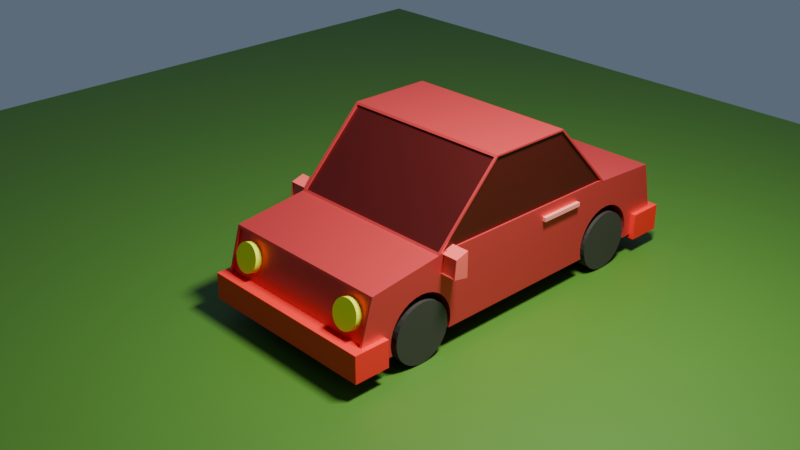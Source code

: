 # Source: car.blend  (saved by Blender 4.4.32; exported with 4.5.12 LTS)
import bpy
from mathutils import Matrix  # noqa: F401  (used for matrix-valued properties, if any)

bpy.ops.wm.read_factory_settings(use_empty=True)
scene = bpy.context.scene
scene.name = 'Scene'

# ---- collections
col_collection = bpy.data.collections.new('Collection'); scene.collection.children.link(col_collection)

# ---- materials (node trees are filled in below, after node groups)
mat_material_001 = bpy.data.materials.new('Material.001')
mat_material_009 = bpy.data.materials.new('Material.009')
mat_material_003 = bpy.data.materials.new('Material.003')
mat_material_005 = bpy.data.materials.new('Material.005')
mat_material_004 = bpy.data.materials.new('Material.004')
mat_material_007 = bpy.data.materials.new('Material.007')
mat_material_006 = bpy.data.materials.new('Material.006')
mat_material_008 = bpy.data.materials.new('Material.008')
mat_material_002 = bpy.data.materials.new('Material.002')

# ---- material node trees
mat_material_001.use_nodes = True; mat_material_001.node_tree.nodes.clear()
_N = mat_material_001.node_tree.nodes; _L = mat_material_001.node_tree.links
n0 = _N.new('ShaderNodeBsdfPrincipled'); n0.name = 'Principled BSDF'; n0.location = (10, 300)
n0.inputs[0].default_value = (0.8, 0.06051, 0.0706, 1.0)
n0.inputs[1].default_value = 0.7
n1 = _N.new('ShaderNodeOutputMaterial'); n1.name = 'Material Output'; n1.location = (300, 300)
_L.new(n0.outputs[0], n1.inputs[0])
n1.is_active_output = True
mat_material_009.use_nodes = True; mat_material_009.node_tree.nodes.clear()
_N = mat_material_009.node_tree.nodes; _L = mat_material_009.node_tree.links
n0 = _N.new('ShaderNodeBsdfPrincipled'); n0.name = 'Principled BSDF'; n0.location = (10, 300)
n0.inputs[0].default_value = (0.06908, 0.002347, 0.001806, 1.0)
n0.inputs[1].default_value = 0.3
n1 = _N.new('ShaderNodeOutputMaterial'); n1.name = 'Material Output'; n1.location = (300, 300)
_L.new(n0.outputs[0], n1.inputs[0])
n1.is_active_output = True
mat_material_003.use_nodes = True; mat_material_003.node_tree.nodes.clear()
_N = mat_material_003.node_tree.nodes; _L = mat_material_003.node_tree.links
n0 = _N.new('ShaderNodeBsdfPrincipled'); n0.name = 'Principled BSDF'; n0.location = (10, 300)
n0.inputs[0].default_value = (0.03524, 0.03106, 0.02867, 0.4711)
n1 = _N.new('ShaderNodeOutputMaterial'); n1.name = 'Material Output'; n1.location = (300, 300)
_L.new(n0.outputs[0], n1.inputs[0])
n1.is_active_output = True
mat_material_005.use_nodes = True; mat_material_005.node_tree.nodes.clear()
_N = mat_material_005.node_tree.nodes; _L = mat_material_005.node_tree.links
n0 = _N.new('ShaderNodeBsdfPrincipled'); n0.name = 'Principled BSDF'; n0.location = (10, 300)
n0.inputs[0].default_value = (0.7991, 0.01298, 0.01298, 1.0)
n1 = _N.new('ShaderNodeOutputMaterial'); n1.name = 'Material Output'; n1.location = (300, 300)
_L.new(n0.outputs[0], n1.inputs[0])
n1.is_active_output = True
mat_material_004.use_nodes = True; mat_material_004.node_tree.nodes.clear()
_N = mat_material_004.node_tree.nodes; _L = mat_material_004.node_tree.links
n0 = _N.new('ShaderNodeBsdfPrincipled'); n0.name = 'Principled BSDF'; n0.location = (10, 300)
n0.inputs[0].default_value = (0.7991, 0.01298, 0.01298, 1.0)
n1 = _N.new('ShaderNodeOutputMaterial'); n1.name = 'Material Output'; n1.location = (300, 300)
_L.new(n0.outputs[0], n1.inputs[0])
n1.is_active_output = True
mat_material_007.use_nodes = True; mat_material_007.node_tree.nodes.clear()
_N = mat_material_007.node_tree.nodes; _L = mat_material_007.node_tree.links
n0 = _N.new('ShaderNodeBsdfPrincipled'); n0.name = 'Principled BSDF'; n0.location = (10, 300)
n0.inputs[0].default_value = (0.8, 0.1004, 0.09284, 1.0)
n1 = _N.new('ShaderNodeOutputMaterial'); n1.name = 'Material Output'; n1.location = (300, 300)
_L.new(n0.outputs[0], n1.inputs[0])
n1.is_active_output = True
mat_material_006.use_nodes = True; mat_material_006.node_tree.nodes.clear()
_N = mat_material_006.node_tree.nodes; _L = mat_material_006.node_tree.links
n0 = _N.new('ShaderNodeBsdfPrincipled'); n0.name = 'Principled BSDF'; n0.location = (10, 300)
n0.inputs[0].default_value = (0.8001, 0.2431, 0.2138, 1.0)
n1 = _N.new('ShaderNodeOutputMaterial'); n1.name = 'Material Output'; n1.location = (300, 300)
_L.new(n0.outputs[0], n1.inputs[0])
n1.is_active_output = True
mat_material_008.use_nodes = True; mat_material_008.node_tree.nodes.clear()
_N = mat_material_008.node_tree.nodes; _L = mat_material_008.node_tree.links
n0 = _N.new('ShaderNodeBsdfPrincipled'); n0.name = 'Principled BSDF'; n0.location = (10, 300)
n0.inputs[0].default_value = (0.7233, 0.8, 0.01233, 1.0)
n1 = _N.new('ShaderNodeOutputMaterial'); n1.name = 'Material Output'; n1.location = (300, 300)
_L.new(n0.outputs[0], n1.inputs[0])
n1.is_active_output = True
mat_material_002.use_nodes = True; mat_material_002.node_tree.nodes.clear()
_N = mat_material_002.node_tree.nodes; _L = mat_material_002.node_tree.links
n0 = _N.new('ShaderNodeBsdfPrincipled'); n0.name = 'Principled BSDF'; n0.location = (10, 300)
n0.inputs[0].default_value = (0.05632, 0.1645, 0.0158, 1.0)
n1 = _N.new('ShaderNodeOutputMaterial'); n1.name = 'Material Output'; n1.location = (300, 300)
_L.new(n0.outputs[0], n1.inputs[0])
n1.is_active_output = True

# ---- world
world_world = bpy.data.worlds.new('World'); scene.world = world_world
world_world.use_nodes = True; world_world.node_tree.nodes.clear()
_N = world_world.node_tree.nodes; _L = world_world.node_tree.links
n0 = _N.new('ShaderNodeOutputWorld'); n0.name = 'World Output'; n0.location = (300, 300)
n1 = _N.new('ShaderNodeBackground'); n1.name = 'Background'; n1.location = (10, 300)
n1.inputs[0].default_value = (0.1104, 0.145, 0.1937, 1.0)
_L.new(n1.outputs[0], n0.inputs[0])
n0.is_active_output = True
world_world.color = (0.05088, 0.05088, 0.05088)
world_world.sun_shadow_jitter_overblur = 0.0

# ---- cameras
cam_camera = bpy.data.cameras.new('Camera')
cam_camera.clip_end = 100.0
cam_camera.ortho_scale = 7.314

# ---- lights
light_light = bpy.data.lights.new('Light', 'AREA')
light_light.color = (0.9902, 1.0, 0.9151)
light_light.energy = 1000.0
light_light.shadow_soft_size = 0.1
light_light.shape = 'RECTANGLE'
light_light.size = 1.523
light_light.size_y = 0.7763

# ---- meshes
me_cube_001 = bpy.data.meshes.new('Cube.001')
me_cube_001.from_pydata([(-0.971, -1.472, -0.6908), (-0.971, -1.277, -0.01866), (-1.0, 2.995, -0.7186), (-1.0, 2.809, 0.07974), (0.971, -1.472, -0.6908), (0.971, -1.277, -0.01866), (1.0, 2.995, -0.7186), (1.0, 2.809, 0.07974), (-0.9681, 2.019, 0.1417), (0.9681, 2.019, 0.1417), (0.972, -0.4165, 0.1386), (-1.0, -0.3864, 0.1395), (-1.0, 0.3364, 0.8866), (-0.9681, 1.315, 0.8844), (0.9681, 1.315, 0.8844), (0.972, 0.308, 0.8875), (-1.0, 1.992, 0.1395), (1.0, 1.998, 0.1369), (-1.0, 1.284, 0.8866), (1.0, 1.286, 0.8892), (-0.972, -0.4165, 0.1386), (-1.0, 2.041, 0.1186), (-0.972, 0.308, 0.8875), (-1.0, 1.294, 0.9076), (-1.0, -0.4359, 0.1186), (1.0, -0.3927, 0.1369), (-1.0, 0.3275, 0.9076), (1.0, 0.3352, 0.8892), (1.0, -0.4359, 0.1186), (1.0, 0.3275, 0.9076), (1.0, 2.041, 0.1186), (1.0, 1.294, 0.9076), (-0.9681, 2.002, 0.1255), (0.9681, 2.002, 0.1255), (-0.9681, 1.298, 0.8681), (0.9681, 1.298, 0.8681), (-0.9649, -0.3864, 0.1395), (-0.9649, 1.992, 0.1395), (-0.9649, 0.3364, 0.8866), (-0.9649, 1.284, 0.8866), (-0.972, -0.4014, 0.1241), (0.972, -0.4014, 0.1241), (-0.972, 0.3231, 0.8729), (0.972, 0.3231, 0.8729), (0.9787, 1.998, 0.1369), (0.9787, -0.3927, 0.1369), (0.9787, 1.286, 0.8892), (0.9787, 0.3352, 0.8892), (1.0, -0.8749, -0.2728), (1.0, -0.7337, -0.2143), (1.0, -0.8072, -0.2366), (1.0, -0.5809, -0.2143), (1.0, -0.4359, -0.2759), (1.0, -0.4398, -0.2728), (1.0, -0.5075, -0.2366), (1.0, -0.6573, -0.2068), (1.0, -1.049, -0.5983), (1.0, -1.041, -0.6747), (1.0, -1.041, -0.522), (1.0, -1.019, -0.4485), (1.0, -0.9342, -0.3215), (1.0, -0.9829, -0.3808), (1.0, -1.028, -0.7186), (-1.0, -1.028, -0.7186), (-1.0, -0.4359, -0.2759), (-1.0, -0.3317, -0.3808), (-1.0, -0.3804, -0.3215), (-1.0, -0.2657, -0.5983), (-1.0, -0.2733, -0.522), (-1.0, -0.2955, -0.4485), (-1.0, -0.2866, -0.7186), (-1.0, -0.2733, -0.6747), (-1.0, -1.049, -0.5983), (-1.0, -1.041, -0.6747), (-1.0, -1.041, -0.522), (-1.0, -0.9342, -0.3215), (-1.0, -0.9829, -0.3808), (-1.0, -1.019, -0.4485), (-1.0, -0.8749, -0.2728), (-1.0, -0.8072, -0.2366), (-1.0, -0.6573, -0.2068), (-1.0, -0.7337, -0.2143), (-1.0, -0.5075, -0.2366), (-1.0, -0.4398, -0.2728), (-1.0, -0.5809, -0.2143), (1.0, -0.2866, -0.7186), (1.0, -0.3317, -0.3808), (1.0, -0.3804, -0.3215), (1.0, -0.2657, -0.5983), (1.0, -0.2733, -0.522), (1.0, -0.2733, -0.6747), (1.0, -0.2955, -0.4485), (-1.0, 2.041, -0.2142), (-1.0, 2.193, -0.2143), (-1.0, 2.117, -0.2068), (-1.0, 2.335, -0.2728), (-1.0, 2.394, -0.3215), (-1.0, 2.267, -0.2366), (-1.0, 2.479, -0.4485), (-1.0, 2.443, -0.3808), (-1.0, 2.509, -0.5983), (-1.0, 2.501, -0.6747), (-1.0, 2.501, -0.522), (-1.0, 2.488, -0.7186), (1.0, 2.488, -0.7186), (1.0, 2.117, -0.2068), (1.0, 2.041, -0.2142), (1.0, 2.335, -0.2728), (1.0, 2.267, -0.2366), (1.0, 2.193, -0.2143), (1.0, 2.443, -0.3808), (1.0, 2.509, -0.5983), (1.0, 2.501, -0.6747), (1.0, 2.501, -0.522), (1.0, 2.479, -0.4485), (1.0, 2.394, -0.3215), (-1.0, 1.725, -0.5983), (-1.0, 1.733, -0.522), (-1.0, 1.791, -0.3808), (-1.0, 1.755, -0.4485), (-1.0, 1.899, -0.2728), (-1.0, 2.041, -0.2143), (-1.0, 1.967, -0.2366), (-1.0, 1.84, -0.3215), (-1.0, 1.746, -0.7186), (-1.0, 1.733, -0.6747), (1.0, 1.746, -0.7186), (1.0, 1.725, -0.5983), (1.0, 1.755, -0.4485), (1.0, 1.733, -0.522), (1.0, 1.791, -0.3808), (1.0, 1.899, -0.2728), (1.0, 1.84, -0.3215), (1.0, 2.041, -0.2143), (1.0, 1.967, -0.2366), (1.0, 1.733, -0.6747), (1.0, -1.48, -0.7186), (1.0, -1.269, 0.009159), (-1.0, -1.48, -0.7186), (-1.0, -1.269, 0.009159), (0.971, -1.46, -0.694), (0.971, -1.266, -0.02189), (-0.971, -1.46, -0.694), (-0.971, -1.266, -0.02189), (0.971, -1.444, -0.6987), (0.971, -1.25, -0.02664), (-0.971, -1.444, -0.6987), (-0.971, -1.25, -0.02664)], [], [(92, 21, 3, 2, 103, 101, 100, 102, 98, 99, 96, 95, 97, 93, 94), (2, 3, 7, 6), (53, 52, 28, 137, 136, 62, 57, 56, 58, 59, 61, 60, 48, 50, 49, 55, 51, 54), (5, 1, 143, 141), (136, 138, 63, 62), (28, 24, 139, 137), (7, 3, 21, 30), (103, 2, 6, 104), (6, 7, 30, 106, 105, 109, 108, 107, 115, 110, 114, 113, 111, 112, 104), (66, 64, 24, 21, 92, 121, 122, 120, 123, 118, 119, 117, 116, 125, 124, 70, 71, 67, 68, 69, 65), (73, 63, 138, 139, 24, 64, 83, 82, 84, 80, 81, 79, 78, 75, 76, 77, 74, 72), (17, 19, 46, 44), (85, 70, 124, 126), (106, 30, 28, 52, 87, 86, 91, 89, 88, 90, 85, 126, 135, 127, 129, 128, 130, 132, 131, 134, 133), (31, 23, 26, 29), (18, 16, 37, 39), (9, 8, 32, 33), (15, 22, 42, 43), (8, 9, 30, 21), (14, 13, 23, 31), (9, 14, 31, 30), (13, 8, 21, 23), (11, 16, 21, 24), (18, 12, 26, 23), (12, 11, 24, 26), (16, 18, 23, 21), (10, 20, 24, 28), (22, 15, 29, 26), (15, 10, 28, 29), (20, 22, 26, 24), (17, 25, 28, 30), (27, 19, 31, 29), (19, 17, 30, 31), (25, 27, 29, 28), (33, 32, 34, 35), (8, 13, 34, 32), (13, 14, 35, 34), (14, 9, 33, 35), (37, 36, 38, 39), (12, 18, 39, 38), (11, 12, 38, 36), (16, 11, 36, 37), (40, 41, 43, 42), (10, 15, 43, 41), (20, 10, 41, 40), (22, 20, 40, 42), (45, 44, 46, 47), (25, 17, 44, 45), (27, 25, 45, 47), (19, 27, 47, 46), (67, 71, 90, 88), (71, 70, 85, 90), (63, 73, 57, 62), (72, 56, 57, 73), (74, 58, 56, 72), (77, 59, 58, 74), (76, 61, 59, 77), (75, 60, 61, 76), (78, 48, 60, 75), (79, 50, 48, 78), (81, 49, 50, 79), (80, 55, 49, 81), (84, 51, 55, 80), (82, 54, 51, 84), (83, 53, 54, 82), (52, 53, 83, 64, 66, 87), (66, 65, 86, 87), (65, 69, 91, 86), (69, 68, 89, 91), (68, 67, 88, 89), (100, 101, 112, 111), (101, 103, 104, 112), (125, 135, 126, 124), (135, 125, 116, 127), (117, 129, 127, 116), (119, 128, 129, 117), (118, 130, 128, 119), (123, 132, 130, 118), (120, 131, 132, 123), (122, 134, 131, 120), (121, 133, 134, 122), (92, 94, 105, 106, 133, 121), (93, 109, 105, 94), (97, 108, 109, 93), (95, 107, 108, 97), (96, 115, 107, 95), (96, 99, 110, 115), (99, 98, 114, 110), (98, 102, 113, 114), (102, 100, 111, 113), (5, 4, 136, 137), (4, 0, 138, 136), (1, 5, 137, 139), (0, 1, 139, 138), (143, 142, 146, 147), (4, 5, 141, 140), (1, 0, 142, 143), (0, 4, 140, 142), (144, 145, 147, 146), (142, 140, 144, 146), (141, 143, 147, 145), (140, 141, 145, 144)])
me_cube_001.polygons.foreach_set('material_index', [0, 0, 0, 0, 0, 0, 0, 0, 0, 0, 0, 0, 0, 0, 0, 0, 0, 0, 0, 0, 0, 0, 0, 0, 0, 0, 0, 0, 0, 0, 0, 0, 0, 0, 1, 0, 0, 0, 1, 0, 0, 0, 1, 0, 0, 0, 1, 0, 0, 0, 0, 0, 0, 0, 0, 0, 0, 0, 0, 0, 0, 0, 0, 0, 0, 0, 0, 0, 0, 0, 0, 0, 0, 0, 0, 0, 0, 0, 0, 0, 0, 0, 0, 0, 0, 0, 0, 0, 0, 0, 0, 0, 0, 0, 0, 0, 0, 0, 0, 0, 0, 0])
_uv = me_cube_001.uv_layers.new(name='UVMap')
_uv.uv.foreach_set('vector', [0.5256, 0.1617, 0.625, 0.1617, 0.625, 0.25, 0.375, 0.25, 0.375, 0.2031, 0.3881, 0.2043, 0.4109, 0.205, 0.4337, 0.2043, 0.4557, 0.2023, 0.4759, 0.1989, 0.4936, 0.1944, 0.5081, 0.1889, 0.5189, 0.1826, 0.5256, 0.1758, 0.5278, 0.1688, 0.375, 0.25, 0.625, 0.25, 0.625, 0.5, 0.375, 0.5, 0.5081, 0.6694, 0.5072, 0.6691, 0.625, 0.6691, 0.625, 0.75, 0.375, 0.75, 0.375, 0.715, 0.3881, 0.716, 0.4109, 0.7166, 0.4337, 0.716, 0.4557, 0.7143, 0.4759, 0.7115, 0.4936, 0.7077, 0.5081, 0.7031, 0.5189, 0.6979, 0.5256, 0.6922, 0.5279, 0.6863, 0.5256, 0.6804, 0.5189, 0.6747, 0.6154, 0.7536, 0.6154, 0.9964, 0.6154, 0.9964, 0.6154, 0.7536, 0.375, 0.75, 0.125, 0.75, 0.125, 0.715, 0.375, 0.715, 0.625, 0.6691, 0.875, 0.6691, 0.875, 0.75, 0.625, 0.75, 0.625, 0.5, 0.875, 0.5, 0.875, 0.5883, 0.625, 0.5883, 0.125, 0.5469, 0.125, 0.5, 0.375, 0.5, 0.375, 0.5469, 0.375, 0.5, 0.625, 0.5, 0.625, 0.5883, 0.5256, 0.5883, 0.5279, 0.5812, 0.5256, 0.5742, 0.5189, 0.5674, 0.5081, 0.5611, 0.4936, 0.5556, 0.4759, 0.5511, 0.4557, 0.5477, 0.4337, 0.5457, 0.4109, 0.545, 0.3881, 0.5457, 0.375, 0.5469, 0.4936, 0.08269, 0.5072, 0.08087, 0.625, 0.08087, 0.625, 0.1617, 0.5256, 0.1617, 0.5256, 0.1617, 0.5189, 0.1593, 0.5081, 0.1571, 0.4936, 0.1552, 0.4759, 0.1536, 0.4557, 0.1524, 0.4337, 0.1517, 0.4109, 0.1514, 0.3881, 0.1517, 0.375, 0.1521, 0.375, 0.08575, 0.3881, 0.08618, 0.4109, 0.08643, 0.4337, 0.08618, 0.4557, 0.08546, 0.4759, 0.08428, 0.3881, 0.03396, 0.375, 0.03499, 0.375, 0.0, 0.625, 0.0, 0.625, 0.08087, 0.5072, 0.08087, 0.5081, 0.08057, 0.5189, 0.07533, 0.5256, 0.06964, 0.5279, 0.06372, 0.5256, 0.0578, 0.5189, 0.05211, 0.5081, 0.04686, 0.4936, 0.04226, 0.4759, 0.03849, 0.4557, 0.03569, 0.4337, 0.03396, 0.4109, 0.03338, 0.625, 0.5891, 0.625, 0.5896, 0.625, 0.5896, 0.625, 0.5891, 0.375, 0.6642, 0.125, 0.6642, 0.125, 0.5979, 0.375, 0.5979, 0.5256, 0.5883, 0.625, 0.5883, 0.625, 0.6691, 0.5072, 0.6691, 0.4936, 0.6673, 0.4759, 0.6657, 0.4557, 0.6645, 0.4337, 0.6638, 0.4109, 0.6636, 0.3881, 0.6638, 0.375, 0.6642, 0.375, 0.5979, 0.3881, 0.5983, 0.4109, 0.5986, 0.4337, 0.5983, 0.4557, 0.5976, 0.4759, 0.5964, 0.4936, 0.5948, 0.5081, 0.5929, 0.5189, 0.5907, 0.5256, 0.5883, 0.625, 0.5883, 0.875, 0.5883, 0.875, 0.6691, 0.625, 0.6691, 0.625, 0.1602, 0.625, 0.1607, 0.625, 0.1607, 0.625, 0.1602, 0.629, 0.5883, 0.871, 0.5883, 0.871, 0.5883, 0.629, 0.5883, 0.6285, 0.6691, 0.8715, 0.6691, 0.8715, 0.6691, 0.6285, 0.6691, 0.871, 0.5883, 0.629, 0.5883, 0.625, 0.5883, 0.875, 0.5883, 0.629, 0.5883, 0.871, 0.5883, 0.875, 0.5883, 0.625, 0.5883, 0.629, 0.5883, 0.629, 0.5883, 0.625, 0.5883, 0.625, 0.5883, 0.871, 0.5883, 0.871, 0.5883, 0.875, 0.5883, 0.875, 0.5883, 0.625, 0.08189, 0.625, 0.1607, 0.625, 0.1617, 0.625, 0.08087, 0.625, 0.1602, 0.625, 0.08248, 0.625, 0.08087, 0.625, 0.1617, 0.625, 0.08248, 0.625, 0.08189, 0.625, 0.08087, 0.625, 0.08087, 0.625, 0.1607, 0.625, 0.1602, 0.625, 0.1617, 0.625, 0.1617, 0.6285, 0.6691, 0.8715, 0.6691, 0.875, 0.6691, 0.625, 0.6691, 0.8715, 0.6691, 0.6285, 0.6691, 0.625, 0.6691, 0.875, 0.6691, 0.6285, 0.6691, 0.6285, 0.6691, 0.625, 0.6691, 0.625, 0.6691, 0.8715, 0.6691, 0.8715, 0.6691, 0.875, 0.6691, 0.875, 0.6691, 0.625, 0.5891, 0.625, 0.6682, 0.625, 0.6691, 0.625, 0.5883, 0.625, 0.6677, 0.625, 0.5896, 0.625, 0.5883, 0.625, 0.6691, 0.625, 0.5896, 0.625, 0.5891, 0.625, 0.5883, 0.625, 0.5883, 0.625, 0.6682, 0.625, 0.6677, 0.625, 0.6691, 0.625, 0.6691, 0.629, 0.5883, 0.871, 0.5883, 0.871, 0.5883, 0.629, 0.5883, 0.871, 0.5883, 0.871, 0.5883, 0.871, 0.5883, 0.871, 0.5883, 0.871, 0.5883, 0.629, 0.5883, 0.629, 0.5883, 0.871, 0.5883, 0.629, 0.5883, 0.629, 0.5883, 0.629, 0.5883, 0.629, 0.5883, 0.625, 0.1607, 0.625, 0.08189, 0.625, 0.08248, 0.625, 0.1602, 0.625, 0.08248, 0.625, 0.1602, 0.625, 0.1602, 0.625, 0.08248, 0.625, 0.08189, 0.625, 0.08248, 0.625, 0.08248, 0.625, 0.08189, 0.625, 0.1607, 0.625, 0.08189, 0.625, 0.08189, 0.625, 0.1607, 0.8715, 0.6691, 0.6285, 0.6691, 0.6285, 0.6691, 0.8715, 0.6691, 0.6285, 0.6691, 0.6285, 0.6691, 0.6285, 0.6691, 0.6285, 0.6691, 0.8715, 0.6691, 0.6285, 0.6691, 0.6285, 0.6691, 0.8715, 0.6691, 0.8715, 0.6691, 0.8715, 0.6691, 0.8715, 0.6691, 0.8715, 0.6691, 0.625, 0.6682, 0.625, 0.5891, 0.625, 0.5896, 0.625, 0.6677, 0.625, 0.6682, 0.625, 0.5891, 0.625, 0.5891, 0.625, 0.6682, 0.625, 0.6677, 0.625, 0.6682, 0.625, 0.6682, 0.625, 0.6677, 0.625, 0.5896, 0.625, 0.6677, 0.625, 0.6677, 0.625, 0.5896, 1.0, 0.5382, 0.9688, 0.5382, 0.9688, 0.966, 1.0, 0.966, 0.9688, 0.5382, 0.9501, 0.5382, 0.9501, 0.966, 0.9688, 0.966, 0.5499, 0.5382, 0.5312, 0.5382, 0.5312, 0.966, 0.5499, 0.966, 0.5, 0.5382, 0.5, 0.966, 0.5312, 0.966, 0.5312, 0.5382, 0.4688, 0.5382, 0.4688, 0.966, 0.5, 0.966, 0.5, 0.5382, 0.4375, 0.5382, 0.4375, 0.966, 0.4688, 0.966, 0.4688, 0.5382, 0.4062, 0.5382, 0.4062, 0.966, 0.4375, 0.966, 0.4375, 0.5382, 0.375, 0.5382, 0.375, 0.966, 0.4062, 0.966, 0.4062, 0.5382, 0.3438, 0.5382, 0.3438, 0.966, 0.375, 0.966, 0.375, 0.5382, 0.3125, 0.5382, 0.3125, 0.966, 0.3438, 0.966, 0.3438, 0.5382, 0.2812, 0.5382, 0.2812, 0.966, 0.3125, 0.966, 0.3125, 0.5382, 0.25, 0.5382, 0.25, 0.966, 0.2812, 0.966, 0.2812, 0.5382, 0.2188, 0.5382, 0.2188, 0.966, 0.25, 0.966, 0.25, 0.5382, 0.1875, 0.5382, 0.1875, 0.966, 0.2188, 0.966, 0.2188, 0.5382, 0.1562, 0.5382, 0.1562, 0.966, 0.1875, 0.966, 0.1875, 0.5382, 0.1542, 0.966, 0.1562, 0.966, 0.1562, 0.5382, 0.1542, 0.5382, 0.125, 0.5382, 0.125, 0.966, 0.125, 0.5382, 0.09375, 0.5382, 0.09375, 0.966, 0.125, 0.966, 0.09375, 0.5382, 0.0625, 0.5382, 0.0625, 0.966, 0.09375, 0.966, 0.0625, 0.5382, 0.03125, 0.5382, 0.03125, 0.966, 0.0625, 0.966, 0.03125, 0.5382, 0.0, 0.5382, 0.0, 0.966, 0.03125, 0.966, 1.0, 0.5382, 0.9688, 0.5382, 0.9688, 0.966, 1.0, 0.966, 0.9688, 0.5382, 0.9501, 0.5382, 0.9501, 0.966, 0.9688, 0.966, 0.5312, 0.5382, 0.5312, 0.966, 0.5499, 0.966, 0.5499, 0.5382, 0.5312, 0.966, 0.5312, 0.5382, 0.5, 0.5382, 0.5, 0.966, 0.4688, 0.5382, 0.4688, 0.966, 0.5, 0.966, 0.5, 0.5382, 0.4375, 0.5382, 0.4375, 0.966, 0.4688, 0.966, 0.4688, 0.5382, 0.4062, 0.5382, 0.4062, 0.966, 0.4375, 0.966, 0.4375, 0.5382, 0.375, 0.5382, 0.375, 0.966, 0.4062, 0.966, 0.4062, 0.5382, 0.3438, 0.5382, 0.3438, 0.966, 0.375, 0.966, 0.375, 0.5382, 0.3125, 0.5382, 0.3125, 0.966, 0.3438, 0.966, 0.3438, 0.5382, 0.2812, 0.5382, 0.2812, 0.966, 0.3125, 0.966, 0.3125, 0.5382, 0.2811, 0.5382, 0.25, 0.5382, 0.25, 0.966, 0.2811, 0.966, 0.2812, 0.966, 0.2812, 0.5382, 0.2188, 0.5382, 0.2188, 0.966, 0.25, 0.966, 0.25, 0.5382, 0.1875, 0.5382, 0.1875, 0.966, 0.2188, 0.966, 0.2188, 0.5382, 0.1562, 0.5382, 0.1562, 0.966, 0.1875, 0.966, 0.1875, 0.5382, 0.125, 0.5382, 0.125, 0.966, 0.1562, 0.966, 0.1562, 0.5382, 0.125, 0.5382, 0.09375, 0.5382, 0.09375, 0.966, 0.125, 0.966, 0.09375, 0.5382, 0.0625, 0.5382, 0.0625, 0.966, 0.09375, 0.966, 0.0625, 0.5382, 0.03125, 0.5382, 0.03125, 0.966, 0.0625, 0.966, 0.03125, 0.5382, 0.0, 0.5382, 0.0, 0.966, 0.03125, 0.966, 0.6154, 0.7536, 0.3846, 0.7536, 0.375, 0.75, 0.625, 0.75, 0.3846, 0.7536, 0.3846, 0.9964, 0.375, 1.0, 0.375, 0.75, 0.6154, 0.9964, 0.6154, 0.7536, 0.625, 0.75, 0.625, 1.0, 0.3846, 0.9964, 0.6154, 0.9964, 0.625, 1.0, 0.375, 1.0, 0.6154, 0.9964, 0.3846, 0.9964, 0.3846, 0.9964, 0.6154, 0.9964, 0.3846, 0.7536, 0.6154, 0.7536, 0.6154, 0.7536, 0.3846, 0.7536, 0.6154, 0.9964, 0.3846, 0.9964, 0.3846, 0.9964, 0.6154, 0.9964, 0.3846, 0.9964, 0.3846, 0.7536, 0.3846, 0.7536, 0.3846, 0.9964, 0.3846, 0.7536, 0.6154, 0.7536, 0.6154, 0.9964, 0.3846, 0.9964, 0.3846, 0.9964, 0.3846, 0.7536, 0.3846, 0.7536, 0.3846, 0.9964, 0.6154, 0.7536, 0.6154, 0.9964, 0.6154, 0.9964, 0.6154, 0.7536, 0.3846, 0.7536, 0.6154, 0.7536, 0.6154, 0.7536, 0.3846, 0.7536])
me_cube_001.materials.append(mat_material_001)
me_cube_001.materials.append(mat_material_009)
me_cube_001.update()
me_cylinder = bpy.data.meshes.new('Cylinder')
me_cylinder.from_pydata([(0.0, 0.6453, -1.0), (0.0, 1.0, 1.0), (0.1259, 0.6329, -1.0), (0.1951, 0.9808, 1.0), (0.2469, 0.5961, -1.0), (0.3827, 0.9239, 1.0), (0.3585, 0.5365, -1.0), (0.5556, 0.8315, 1.0), (0.4563, 0.4563, -1.0), (0.7071, 0.7071, 1.0), (0.5365, 0.3585, -1.0), (0.8315, 0.5556, 1.0), (0.5961, 0.2469, -1.0), (0.9239, 0.3827, 1.0), (0.6329, 0.1259, -1.0), (0.9808, 0.1951, 1.0), (0.6453, 0.0, -1.0), (1.0, 0.0, 1.0), (0.6329, -0.1259, -1.0), (0.9808, -0.1951, 1.0), (0.5961, -0.2469, -1.0), (0.9239, -0.3827, 1.0), (0.5365, -0.3585, -1.0), (0.8315, -0.5556, 1.0), (0.4563, -0.4563, -1.0), (0.7071, -0.7071, 1.0), (0.3585, -0.5365, -1.0), (0.5556, -0.8315, 1.0), (0.2469, -0.5961, -1.0), (0.3827, -0.9239, 1.0), (0.1259, -0.6329, -1.0), (0.1951, -0.9808, 1.0), (0.0, -0.6453, -1.0), (0.0, -1.0, 1.0), (-0.1259, -0.6329, -1.0), (-0.1951, -0.9808, 1.0), (-0.2469, -0.5961, -1.0), (-0.3827, -0.9239, 1.0), (-0.3585, -0.5365, -1.0), (-0.5556, -0.8315, 1.0), (-0.4563, -0.4563, -1.0), (-0.7071, -0.7071, 1.0), (-0.5365, -0.3585, -1.0), (-0.8315, -0.5556, 1.0), (-0.5961, -0.2469, -1.0), (-0.9239, -0.3827, 1.0), (-0.6329, -0.1259, -1.0), (-0.9808, -0.1951, 1.0), (-0.6453, 0.0, -1.0), (-1.0, 0.0, 1.0), (-0.6329, 0.1259, -1.0), (-0.9808, 0.1951, 1.0), (-0.5961, 0.2469, -1.0), (-0.9239, 0.3827, 1.0), (-0.5365, 0.3585, -1.0), (-0.8315, 0.5556, 1.0), (-0.4563, 0.4563, -1.0), (-0.7071, 0.7071, 1.0), (-0.3585, 0.5365, -1.0), (-0.5556, 0.8315, 1.0), (-0.2469, 0.5961, -1.0), (-0.3827, 0.9239, 1.0), (-0.1259, 0.6329, -1.0), (-0.1951, 0.9808, 1.0), (0.0, 1.0, -1.0), (0.1951, 0.9808, -1.0), (0.3827, 0.9239, -1.0), (0.5556, 0.8315, -1.0), (0.7071, 0.7071, -1.0), (0.8315, 0.5556, -1.0), (0.9239, 0.3827, -1.0), (0.9808, 0.1951, -1.0), (1.0, 0.0, -1.0), (0.9808, -0.1951, -1.0), (0.9239, -0.3827, -1.0), (0.8315, -0.5556, -1.0), (0.7071, -0.7071, -1.0), (0.5556, -0.8315, -1.0), (0.3827, -0.9239, -1.0), (0.1951, -0.9808, -1.0), (0.0, -1.0, -1.0), (-0.1951, -0.9808, -1.0), (-0.3827, -0.9239, -1.0), (-0.5556, -0.8315, -1.0), (-0.7071, -0.7071, -1.0), (-0.8315, -0.5556, -1.0), (-0.9239, -0.3827, -1.0), (-0.9808, -0.1951, -1.0), (-1.0, 0.0, -1.0), (-0.9808, 0.1951, -1.0), (-0.9239, 0.3827, -1.0), (-0.8315, 0.5556, -1.0), (-0.7071, 0.7071, -1.0), (-0.5556, 0.8315, -1.0), (-0.3827, 0.9239, -1.0), (-0.1951, 0.9808, -1.0), (0.0, 0.5587, -0.664), (0.109, 0.5479, -0.664), (0.2138, 0.5161, -0.664), (0.3104, 0.4645, -0.664), (0.395, 0.395, -0.664), (0.4645, 0.3104, -0.664), (0.5161, 0.2138, -0.664), (0.5479, 0.109, -0.664), (0.5587, 0.0, -0.664), (0.5479, -0.109, -0.664), (0.5161, -0.2138, -0.664), (0.4645, -0.3104, -0.664), (0.395, -0.395, -0.664), (0.3104, -0.4645, -0.664), (0.2138, -0.5161, -0.664), (0.109, -0.5479, -0.664), (0.0, -0.5587, -0.664), (-0.109, -0.5479, -0.664), (-0.2138, -0.5161, -0.664), (-0.3104, -0.4645, -0.664), (-0.395, -0.395, -0.664), (-0.4645, -0.3104, -0.664), (-0.5161, -0.2138, -0.664), (-0.5479, -0.109, -0.664), (-0.5587, 0.0, -0.664), (-0.5479, 0.109, -0.664), (-0.5161, 0.2138, -0.664), (-0.4645, 0.3104, -0.664), (-0.395, 0.395, -0.664), (-0.3104, 0.4645, -0.664), (-0.2138, 0.5161, -0.664), (-0.109, 0.5479, -0.664), (0.0, 0.6453, -0.664), (0.1259, 0.6329, -0.664), (0.2469, 0.5961, -0.664), (0.3585, 0.5365, -0.664), (0.4563, 0.4563, -0.664), (0.5365, 0.3585, -0.664), (0.5961, 0.2469, -0.664), (0.6329, 0.1259, -0.664), (0.6453, 0.0, -0.664), (0.6329, -0.1259, -0.664), (0.5961, -0.2469, -0.664), (0.5365, -0.3585, -0.664), (0.4563, -0.4563, -0.664), (0.3585, -0.5365, -0.664), (0.2469, -0.5961, -0.664), (0.1259, -0.6329, -0.664), (0.0, -0.6453, -0.664), (-0.1259, -0.6329, -0.664), (-0.2469, -0.5961, -0.664), (-0.3585, -0.5365, -0.664), (-0.4563, -0.4563, -0.664), (-0.5365, -0.3585, -0.664), (-0.5961, -0.2469, -0.664), (-0.6329, -0.1259, -0.664), (-0.6453, 0.0, -0.664), (-0.6329, 0.1259, -0.664), (-0.5961, 0.2469, -0.664), (-0.5365, 0.3585, -0.664), (-0.4563, 0.4563, -0.664), (-0.3585, 0.5365, -0.664), (-0.2469, 0.5961, -0.664), (-0.1259, 0.6329, -0.664), (-7.44e-10, 0.5587, -0.8827), (0.109, 0.5479, -0.8827), (0.2138, 0.5161, -0.8827), (0.3104, 0.4645, -0.8827), (0.395, 0.395, -0.8827), (0.4645, 0.3104, -0.8827), (0.5161, 0.2138, -0.8827), (0.5479, 0.109, -0.8827), (0.5587, 0.0, -0.8827), (0.5479, -0.109, -0.8827), (0.5161, -0.2138, -0.8827), (0.4645, -0.3104, -0.8827), (0.395, -0.395, -0.8827), (0.3104, -0.4645, -0.8827), (0.2138, -0.5161, -0.8827), (0.109, -0.5479, -0.8827), (-7.44e-10, -0.5587, -0.8827), (-0.109, -0.5479, -0.8827), (-0.2138, -0.5161, -0.8827), (-0.3104, -0.4645, -0.8827), (-0.395, -0.395, -0.8827), (-0.4645, -0.3104, -0.8827), (-0.5161, -0.2138, -0.8827), (-0.5479, -0.109, -0.8827), (-0.5587, 0.0, -0.8827), (-0.5479, 0.109, -0.8827), (-0.5161, 0.2138, -0.8827), (-0.4645, 0.3104, -0.8827), (-0.395, 0.395, -0.8827), (-0.3104, 0.4645, -0.8827), (-0.2138, 0.5161, -0.8827), (-0.109, 0.5479, -0.8827), (0.0, 8.905, -1.0), (0.0, 9.26, 1.0), (0.1259, 8.893, -1.0), (0.1951, 9.241, 1.0), (0.2469, 8.856, -1.0), (0.3827, 9.184, 1.0), (0.3585, 8.797, -1.0), (0.5556, 9.091, 1.0), (0.4563, 8.716, -1.0), (0.7071, 8.967, 1.0), (0.5365, 8.618, -1.0), (0.8315, 8.816, 1.0), (0.5961, 8.507, -1.0), (0.9239, 8.643, 1.0), (0.6329, 8.386, -1.0), (0.9808, 8.455, 1.0), (0.6453, 8.26, -1.0), (1.0, 8.26, 1.0), (0.6329, 8.134, -1.0), (0.9808, 8.065, 1.0), (0.5961, 8.013, -1.0), (0.9239, 7.877, 1.0), (0.5365, 7.902, -1.0), (0.8315, 7.704, 1.0), (0.4563, 7.804, -1.0), (0.7071, 7.553, 1.0), (0.3585, 7.723, -1.0), (0.5556, 7.429, 1.0), (0.2469, 7.664, -1.0), (0.3827, 7.336, 1.0), (0.1259, 7.627, -1.0), (0.1951, 7.279, 1.0), (0.0, 7.615, -1.0), (0.0, 7.26, 1.0), (-0.1259, 7.627, -1.0), (-0.1951, 7.279, 1.0), (-0.2469, 7.664, -1.0), (-0.3827, 7.336, 1.0), (-0.3585, 7.723, -1.0), (-0.5556, 7.429, 1.0), (-0.4563, 7.804, -1.0), (-0.7071, 7.553, 1.0), (-0.5365, 7.902, -1.0), (-0.8315, 7.704, 1.0), (-0.5961, 8.013, -1.0), (-0.9239, 7.877, 1.0), (-0.6329, 8.134, -1.0), (-0.9808, 8.065, 1.0), (-0.6453, 8.26, -1.0), (-1.0, 8.26, 1.0), (-0.6329, 8.386, -1.0), (-0.9808, 8.455, 1.0), (-0.5961, 8.507, -1.0), (-0.9239, 8.643, 1.0), (-0.5365, 8.618, -1.0), (-0.8315, 8.816, 1.0), (-0.4563, 8.716, -1.0), (-0.7071, 8.967, 1.0), (-0.3585, 8.797, -1.0), (-0.5556, 9.091, 1.0), (-0.2469, 8.856, -1.0), (-0.3827, 9.184, 1.0), (-0.1259, 8.893, -1.0), (-0.1951, 9.241, 1.0), (0.0, 9.26, -1.0), (0.1951, 9.241, -1.0), (0.3827, 9.184, -1.0), (0.5556, 9.091, -1.0), (0.7071, 8.967, -1.0), (0.8315, 8.816, -1.0), (0.9239, 8.643, -1.0), (0.9808, 8.455, -1.0), (1.0, 8.26, -1.0), (0.9808, 8.065, -1.0), (0.9239, 7.877, -1.0), (0.8315, 7.704, -1.0), (0.7071, 7.553, -1.0), (0.5556, 7.429, -1.0), (0.3827, 7.336, -1.0), (0.1951, 7.279, -1.0), (0.0, 7.26, -1.0), (-0.1951, 7.279, -1.0), (-0.3827, 7.336, -1.0), (-0.5556, 7.429, -1.0), (-0.7071, 7.553, -1.0), (-0.8315, 7.704, -1.0), (-0.9239, 7.877, -1.0), (-0.9808, 8.065, -1.0), (-1.0, 8.26, -1.0), (-0.9808, 8.455, -1.0), (-0.9239, 8.643, -1.0), (-0.8315, 8.816, -1.0), (-0.7071, 8.967, -1.0), (-0.5556, 9.091, -1.0), (-0.3827, 9.184, -1.0), (-0.1951, 9.241, -1.0), (0.0, 8.819, -0.664), (0.109, 8.808, -0.664), (0.2138, 8.776, -0.664), (0.3104, 8.725, -0.664), (0.395, 8.655, -0.664), (0.4645, 8.57, -0.664), (0.5161, 8.474, -0.664), (0.5479, 8.369, -0.664), (0.5587, 8.26, -0.664), (0.5479, 8.151, -0.664), (0.5161, 8.046, -0.664), (0.4645, 7.95, -0.664), (0.395, 7.865, -0.664), (0.3104, 7.795, -0.664), (0.2138, 7.744, -0.664), (0.109, 7.712, -0.664), (0.0, 7.701, -0.664), (-0.109, 7.712, -0.664), (-0.2138, 7.744, -0.664), (-0.3104, 7.795, -0.664), (-0.395, 7.865, -0.664), (-0.4645, 7.95, -0.664), (-0.5161, 8.046, -0.664), (-0.5479, 8.151, -0.664), (-0.5587, 8.26, -0.664), (-0.5479, 8.369, -0.664), (-0.5161, 8.474, -0.664), (-0.4645, 8.57, -0.664), (-0.395, 8.655, -0.664), (-0.3104, 8.725, -0.664), (-0.2138, 8.776, -0.664), (-0.109, 8.808, -0.664), (0.0, 8.905, -0.664), (0.1259, 8.893, -0.664), (0.2469, 8.856, -0.664), (0.3585, 8.797, -0.664), (0.4563, 8.716, -0.664), (0.5365, 8.618, -0.664), (0.5961, 8.507, -0.664), (0.6329, 8.386, -0.664), (0.6453, 8.26, -0.664), (0.6329, 8.134, -0.664), (0.5961, 8.013, -0.664), (0.5365, 7.902, -0.664), (0.4563, 7.804, -0.664), (0.3585, 7.723, -0.664), (0.2469, 7.664, -0.664), (0.1259, 7.627, -0.664), (0.0, 7.615, -0.664), (-0.1259, 7.627, -0.664), (-0.2469, 7.664, -0.664), (-0.3585, 7.723, -0.664), (-0.4563, 7.804, -0.664), (-0.5365, 7.902, -0.664), (-0.5961, 8.013, -0.664), (-0.6329, 8.134, -0.664), (-0.6453, 8.26, -0.664), (-0.6329, 8.386, -0.664), (-0.5961, 8.507, -0.664), (-0.5365, 8.618, -0.664), (-0.4563, 8.716, -0.664), (-0.3585, 8.797, -0.664), (-0.2469, 8.856, -0.664), (-0.1259, 8.893, -0.664), (-7.44e-10, 8.819, -0.8827), (0.109, 8.808, -0.8827), (0.2138, 8.776, -0.8827), (0.3104, 8.725, -0.8827), (0.395, 8.655, -0.8827), (0.4645, 8.57, -0.8827), (0.5161, 8.474, -0.8827), (0.5479, 8.369, -0.8827), (0.5587, 8.26, -0.8827), (0.5479, 8.151, -0.8827), (0.5161, 8.046, -0.8827), (0.4645, 7.95, -0.8827), (0.395, 7.865, -0.8827), (0.3104, 7.795, -0.8827), (0.2138, 7.744, -0.8827), (0.109, 7.712, -0.8827), (-7.44e-10, 7.701, -0.8827), (-0.109, 7.712, -0.8827), (-0.2138, 7.744, -0.8827), (-0.3104, 7.795, -0.8827), (-0.395, 7.865, -0.8827), (-0.4645, 7.95, -0.8827), (-0.5161, 8.046, -0.8827), (-0.5479, 8.151, -0.8827), (-0.5587, 8.26, -0.8827), (-0.5479, 8.369, -0.8827), (-0.5161, 8.474, -0.8827), (-0.4645, 8.57, -0.8827), (-0.395, 8.655, -0.8827), (-0.3104, 8.725, -0.8827), (-0.2138, 8.776, -0.8827), (-0.109, 8.808, -0.8827)], [], [(64, 1, 3, 65), (65, 3, 5, 66), (66, 5, 7, 67), (67, 7, 9, 68), (68, 9, 11, 69), (69, 11, 13, 70), (70, 13, 15, 71), (71, 15, 17, 72), (72, 17, 19, 73), (73, 19, 21, 74), (74, 21, 23, 75), (75, 23, 25, 76), (76, 25, 27, 77), (77, 27, 29, 78), (78, 29, 31, 79), (79, 31, 33, 80), (80, 33, 35, 81), (81, 35, 37, 82), (82, 37, 39, 83), (83, 39, 41, 84), (84, 41, 43, 85), (85, 43, 45, 86), (86, 45, 47, 87), (87, 47, 49, 88), (88, 49, 51, 89), (89, 51, 53, 90), (90, 53, 55, 91), (91, 55, 57, 92), (92, 57, 59, 93), (93, 59, 61, 94), (3, 1, 63, 61, 59, 57, 55, 53, 51, 49, 47, 45, 43, 41, 39, 37, 35, 33, 31, 29, 27, 25, 23, 21, 19, 17, 15, 13, 11, 9, 7, 5), (94, 61, 63, 95), (95, 63, 1, 64), (48, 50, 153, 152), (2, 0, 64, 65), (4, 2, 65, 66), (6, 4, 66, 67), (8, 6, 67, 68), (10, 8, 68, 69), (12, 10, 69, 70), (14, 12, 70, 71), (16, 14, 71, 72), (18, 16, 72, 73), (20, 18, 73, 74), (22, 20, 74, 75), (24, 22, 75, 76), (26, 24, 76, 77), (28, 26, 77, 78), (30, 28, 78, 79), (32, 30, 79, 80), (34, 32, 80, 81), (36, 34, 81, 82), (38, 36, 82, 83), (40, 38, 83, 84), (42, 40, 84, 85), (44, 42, 85, 86), (46, 44, 86, 87), (48, 46, 87, 88), (50, 48, 88, 89), (52, 50, 89, 90), (54, 52, 90, 91), (56, 54, 91, 92), (58, 56, 92, 93), (60, 58, 93, 94), (62, 60, 94, 95), (0, 62, 95, 64), (96, 97, 161, 160), (22, 24, 140, 139), (50, 52, 154, 153), (24, 26, 141, 140), (52, 54, 155, 154), (26, 28, 142, 141), (0, 2, 129, 128), (54, 56, 156, 155), (28, 30, 143, 142), (2, 4, 130, 129), (56, 58, 157, 156), (30, 32, 144, 143), (4, 6, 131, 130), (58, 60, 158, 157), (32, 34, 145, 144), (6, 8, 132, 131), (60, 62, 159, 158), (34, 36, 146, 145), (8, 10, 133, 132), (62, 0, 128, 159), (36, 38, 147, 146), (10, 12, 134, 133), (38, 40, 148, 147), (12, 14, 135, 134), (40, 42, 149, 148), (14, 16, 136, 135), (42, 44, 150, 149), (16, 18, 137, 136), (44, 46, 151, 150), (18, 20, 138, 137), (46, 48, 152, 151), (20, 22, 139, 138), (97, 96, 128, 129), (98, 97, 129, 130), (99, 98, 130, 131), (100, 99, 131, 132), (101, 100, 132, 133), (102, 101, 133, 134), (103, 102, 134, 135), (104, 103, 135, 136), (105, 104, 136, 137), (106, 105, 137, 138), (107, 106, 138, 139), (108, 107, 139, 140), (109, 108, 140, 141), (110, 109, 141, 142), (111, 110, 142, 143), (112, 111, 143, 144), (113, 112, 144, 145), (114, 113, 145, 146), (115, 114, 146, 147), (116, 115, 147, 148), (117, 116, 148, 149), (118, 117, 149, 150), (119, 118, 150, 151), (120, 119, 151, 152), (121, 120, 152, 153), (122, 121, 153, 154), (123, 122, 154, 155), (124, 123, 155, 156), (125, 124, 156, 157), (126, 125, 157, 158), (127, 126, 158, 159), (96, 127, 159, 128), (160, 161, 162, 163, 164, 165, 166, 167, 168, 169, 170, 171, 172, 173, 174, 175, 176, 177, 178, 179, 180, 181, 182, 183, 184, 185, 186, 187, 188, 189, 190, 191), (123, 124, 188, 187), (110, 111, 175, 174), (97, 98, 162, 161), (124, 125, 189, 188), (111, 112, 176, 175), (98, 99, 163, 162), (125, 126, 190, 189), (112, 113, 177, 176), (99, 100, 164, 163), (126, 127, 191, 190), (113, 114, 178, 177), (100, 101, 165, 164), (127, 96, 160, 191), (114, 115, 179, 178), (101, 102, 166, 165), (115, 116, 180, 179), (102, 103, 167, 166), (116, 117, 181, 180), (103, 104, 168, 167), (117, 118, 182, 181), (104, 105, 169, 168), (118, 119, 183, 182), (105, 106, 170, 169), (119, 120, 184, 183), (106, 107, 171, 170), (120, 121, 185, 184), (107, 108, 172, 171), (121, 122, 186, 185), (108, 109, 173, 172), (122, 123, 187, 186), (109, 110, 174, 173), (256, 193, 195, 257), (257, 195, 197, 258), (258, 197, 199, 259), (259, 199, 201, 260), (260, 201, 203, 261), (261, 203, 205, 262), (262, 205, 207, 263), (263, 207, 209, 264), (264, 209, 211, 265), (265, 211, 213, 266), (266, 213, 215, 267), (267, 215, 217, 268), (268, 217, 219, 269), (269, 219, 221, 270), (270, 221, 223, 271), (271, 223, 225, 272), (272, 225, 227, 273), (273, 227, 229, 274), (274, 229, 231, 275), (275, 231, 233, 276), (276, 233, 235, 277), (277, 235, 237, 278), (278, 237, 239, 279), (279, 239, 241, 280), (280, 241, 243, 281), (281, 243, 245, 282), (282, 245, 247, 283), (283, 247, 249, 284), (284, 249, 251, 285), (285, 251, 253, 286), (195, 193, 255, 253, 251, 249, 247, 245, 243, 241, 239, 237, 235, 233, 231, 229, 227, 225, 223, 221, 219, 217, 215, 213, 211, 209, 207, 205, 203, 201, 199, 197), (286, 253, 255, 287), (287, 255, 193, 256), (240, 242, 345, 344), (194, 192, 256, 257), (196, 194, 257, 258), (198, 196, 258, 259), (200, 198, 259, 260), (202, 200, 260, 261), (204, 202, 261, 262), (206, 204, 262, 263), (208, 206, 263, 264), (210, 208, 264, 265), (212, 210, 265, 266), (214, 212, 266, 267), (216, 214, 267, 268), (218, 216, 268, 269), (220, 218, 269, 270), (222, 220, 270, 271), (224, 222, 271, 272), (226, 224, 272, 273), (228, 226, 273, 274), (230, 228, 274, 275), (232, 230, 275, 276), (234, 232, 276, 277), (236, 234, 277, 278), (238, 236, 278, 279), (240, 238, 279, 280), (242, 240, 280, 281), (244, 242, 281, 282), (246, 244, 282, 283), (248, 246, 283, 284), (250, 248, 284, 285), (252, 250, 285, 286), (254, 252, 286, 287), (192, 254, 287, 256), (288, 289, 353, 352), (214, 216, 332, 331), (242, 244, 346, 345), (216, 218, 333, 332), (244, 246, 347, 346), (218, 220, 334, 333), (192, 194, 321, 320), (246, 248, 348, 347), (220, 222, 335, 334), (194, 196, 322, 321), (248, 250, 349, 348), (222, 224, 336, 335), (196, 198, 323, 322), (250, 252, 350, 349), (224, 226, 337, 336), (198, 200, 324, 323), (252, 254, 351, 350), (226, 228, 338, 337), (200, 202, 325, 324), (254, 192, 320, 351), (228, 230, 339, 338), (202, 204, 326, 325), (230, 232, 340, 339), (204, 206, 327, 326), (232, 234, 341, 340), (206, 208, 328, 327), (234, 236, 342, 341), (208, 210, 329, 328), (236, 238, 343, 342), (210, 212, 330, 329), (238, 240, 344, 343), (212, 214, 331, 330), (289, 288, 320, 321), (290, 289, 321, 322), (291, 290, 322, 323), (292, 291, 323, 324), (293, 292, 324, 325), (294, 293, 325, 326), (295, 294, 326, 327), (296, 295, 327, 328), (297, 296, 328, 329), (298, 297, 329, 330), (299, 298, 330, 331), (300, 299, 331, 332), (301, 300, 332, 333), (302, 301, 333, 334), (303, 302, 334, 335), (304, 303, 335, 336), (305, 304, 336, 337), (306, 305, 337, 338), (307, 306, 338, 339), (308, 307, 339, 340), (309, 308, 340, 341), (310, 309, 341, 342), (311, 310, 342, 343), (312, 311, 343, 344), (313, 312, 344, 345), (314, 313, 345, 346), (315, 314, 346, 347), (316, 315, 347, 348), (317, 316, 348, 349), (318, 317, 349, 350), (319, 318, 350, 351), (288, 319, 351, 320), (352, 353, 354, 355, 356, 357, 358, 359, 360, 361, 362, 363, 364, 365, 366, 367, 368, 369, 370, 371, 372, 373, 374, 375, 376, 377, 378, 379, 380, 381, 382, 383), (315, 316, 380, 379), (302, 303, 367, 366), (289, 290, 354, 353), (316, 317, 381, 380), (303, 304, 368, 367), (290, 291, 355, 354), (317, 318, 382, 381), (304, 305, 369, 368), (291, 292, 356, 355), (318, 319, 383, 382), (305, 306, 370, 369), (292, 293, 357, 356), (319, 288, 352, 383), (306, 307, 371, 370), (293, 294, 358, 357), (307, 308, 372, 371), (294, 295, 359, 358), (308, 309, 373, 372), (295, 296, 360, 359), (309, 310, 374, 373), (296, 297, 361, 360), (310, 311, 375, 374), (297, 298, 362, 361), (311, 312, 376, 375), (298, 299, 363, 362), (312, 313, 377, 376), (299, 300, 364, 363), (313, 314, 378, 377), (300, 301, 365, 364), (314, 315, 379, 378), (301, 302, 366, 365)])
_uv = me_cylinder.uv_layers.new(name='UVMap')
_uv.uv.foreach_set('vector', [1.0, 0.5, 1.0, 1.0, 0.9688, 1.0, 0.9688, 0.5, 0.9688, 0.5, 0.9688, 1.0, 0.9375, 1.0, 0.9375, 0.5, 0.9375, 0.5, 0.9375, 1.0, 0.9062, 1.0, 0.9062, 0.5, 0.9062, 0.5, 0.9062, 1.0, 0.875, 1.0, 0.875, 0.5, 0.875, 0.5, 0.875, 1.0, 0.8438, 1.0, 0.8438, 0.5, 0.8438, 0.5, 0.8438, 1.0, 0.8125, 1.0, 0.8125, 0.5, 0.8125, 0.5, 0.8125, 1.0, 0.7812, 1.0, 0.7812, 0.5, 0.7812, 0.5, 0.7812, 1.0, 0.75, 1.0, 0.75, 0.5, 0.75, 0.5, 0.75, 1.0, 0.7188, 1.0, 0.7188, 0.5, 0.7188, 0.5, 0.7188, 1.0, 0.6875, 1.0, 0.6875, 0.5, 0.6875, 0.5, 0.6875, 1.0, 0.6562, 1.0, 0.6562, 0.5, 0.6562, 0.5, 0.6562, 1.0, 0.625, 1.0, 0.625, 0.5, 0.625, 0.5, 0.625, 1.0, 0.5938, 1.0, 0.5938, 0.5, 0.5938, 0.5, 0.5938, 1.0, 0.5625, 1.0, 0.5625, 0.5, 0.5625, 0.5, 0.5625, 1.0, 0.5312, 1.0, 0.5312, 0.5, 0.5312, 0.5, 0.5312, 1.0, 0.5, 1.0, 0.5, 0.5, 0.5, 0.5, 0.5, 1.0, 0.4688, 1.0, 0.4688, 0.5, 0.4688, 0.5, 0.4688, 1.0, 0.4375, 1.0, 0.4375, 0.5, 0.4375, 0.5, 0.4375, 1.0, 0.4062, 1.0, 0.4062, 0.5, 0.4062, 0.5, 0.4062, 1.0, 0.375, 1.0, 0.375, 0.5, 0.375, 0.5, 0.375, 1.0, 0.3438, 1.0, 0.3438, 0.5, 0.3438, 0.5, 0.3438, 1.0, 0.3125, 1.0, 0.3125, 0.5, 0.3125, 0.5, 0.3125, 1.0, 0.2812, 1.0, 0.2812, 0.5, 0.2812, 0.5, 0.2812, 1.0, 0.25, 1.0, 0.25, 0.5, 0.25, 0.5, 0.25, 1.0, 0.2188, 1.0, 0.2188, 0.5, 0.2188, 0.5, 0.2188, 1.0, 0.1875, 1.0, 0.1875, 0.5, 0.1875, 0.5, 0.1875, 1.0, 0.1562, 1.0, 0.1562, 0.5, 0.1562, 0.5, 0.1562, 1.0, 0.125, 1.0, 0.125, 0.5, 0.125, 0.5, 0.125, 1.0, 0.09375, 1.0, 0.09375, 0.5, 0.09375, 0.5, 0.09375, 1.0, 0.0625, 1.0, 0.0625, 0.5, 0.2968, 0.4854, 0.25, 0.49, 0.2032, 0.4854, 0.1582, 0.4717, 0.1167, 0.4496, 0.08029, 0.4197, 0.05045, 0.3833, 0.02827, 0.3418, 0.01461, 0.2968, 0.01, 0.25, 0.01461, 0.2032, 0.02827, 0.1582, 0.05045, 0.1167, 0.08029, 0.08029, 0.1167, 0.05045, 0.1582, 0.02827, 0.2032, 0.01461, 0.25, 0.01, 0.2968, 0.01461, 0.3418, 0.02827, 0.3833, 0.05045, 0.4197, 0.08029, 0.4496, 0.1167, 0.4717, 0.1582, 0.4854, 0.2032, 0.49, 0.25, 0.4854, 0.2968, 0.4717, 0.3418, 0.4496, 0.3833, 0.4197, 0.4197, 0.3833, 0.4496, 0.3418, 0.4717, 0.0625, 0.5, 0.0625, 1.0, 0.03125, 1.0, 0.03125, 0.5, 0.03125, 0.5, 0.03125, 1.0, 0.0, 1.0, 0.0, 0.5, 0.5951, 0.25, 0.5981, 0.2802, 0.5981, 0.2802, 0.5951, 0.25, 0.7802, 0.4019, 0.75, 0.4049, 0.75, 0.49, 0.7968, 0.4854, 0.8093, 0.3931, 0.7802, 0.4019, 0.7968, 0.4854, 0.8418, 0.4717, 0.836, 0.3788, 0.8093, 0.3931, 0.8418, 0.4717, 0.8833, 0.4496, 0.8595, 0.3595, 0.836, 0.3788, 0.8833, 0.4496, 0.9197, 0.4197, 0.8788, 0.336, 0.8595, 0.3595, 0.9197, 0.4197, 0.9496, 0.3833, 0.8931, 0.3093, 0.8788, 0.336, 0.9496, 0.3833, 0.9717, 0.3418, 0.9019, 0.2802, 0.8931, 0.3093, 0.9717, 0.3418, 0.9854, 0.2968, 0.9049, 0.25, 0.9019, 0.2802, 0.9854, 0.2968, 0.99, 0.25, 0.9019, 0.2198, 0.9049, 0.25, 0.99, 0.25, 0.9854, 0.2032, 0.8931, 0.1907, 0.9019, 0.2198, 0.9854, 0.2032, 0.9717, 0.1582, 0.8788, 0.164, 0.8931, 0.1907, 0.9717, 0.1582, 0.9496, 0.1167, 0.8595, 0.1405, 0.8788, 0.164, 0.9496, 0.1167, 0.9197, 0.08029, 0.836, 0.1212, 0.8595, 0.1405, 0.9197, 0.08029, 0.8833, 0.05045, 0.8093, 0.1069, 0.836, 0.1212, 0.8833, 0.05045, 0.8418, 0.02827, 0.7802, 0.09811, 0.8093, 0.1069, 0.8418, 0.02827, 0.7968, 0.01461, 0.75, 0.09514, 0.7802, 0.09811, 0.7968, 0.01461, 0.75, 0.01, 0.7198, 0.09811, 0.75, 0.09514, 0.75, 0.01, 0.7032, 0.01461, 0.6907, 0.1069, 0.7198, 0.09811, 0.7032, 0.01461, 0.6582, 0.02827, 0.664, 0.1212, 0.6907, 0.1069, 0.6582, 0.02827, 0.6167, 0.05045, 0.6405, 0.1405, 0.664, 0.1212, 0.6167, 0.05045, 0.5803, 0.08029, 0.6212, 0.164, 0.6405, 0.1405, 0.5803, 0.08029, 0.5504, 0.1167, 0.6069, 0.1907, 0.6212, 0.164, 0.5504, 0.1167, 0.5283, 0.1582, 0.5981, 0.2198, 0.6069, 0.1907, 0.5283, 0.1582, 0.5146, 0.2032, 0.5951, 0.25, 0.5981, 0.2198, 0.5146, 0.2032, 0.51, 0.25, 0.5981, 0.2802, 0.5951, 0.25, 0.51, 0.25, 0.5146, 0.2968, 0.6069, 0.3093, 0.5981, 0.2802, 0.5146, 0.2968, 0.5283, 0.3418, 0.6212, 0.336, 0.6069, 0.3093, 0.5283, 0.3418, 0.5504, 0.3833, 0.6405, 0.3595, 0.6212, 0.336, 0.5504, 0.3833, 0.5803, 0.4197, 0.664, 0.3788, 0.6405, 0.3595, 0.5803, 0.4197, 0.6167, 0.4496, 0.6907, 0.3931, 0.664, 0.3788, 0.6167, 0.4496, 0.6582, 0.4717, 0.7198, 0.4019, 0.6907, 0.3931, 0.6582, 0.4717, 0.7032, 0.4854, 0.75, 0.4049, 0.7198, 0.4019, 0.7032, 0.4854, 0.75, 0.49, 0.75, 0.3841, 0.7762, 0.3815, 0.7762, 0.3815, 0.75, 0.3841, 0.8788, 0.164, 0.8595, 0.1405, 0.8595, 0.1405, 0.8788, 0.164, 0.5981, 0.2802, 0.6069, 0.3093, 0.6069, 0.3093, 0.5981, 0.2802, 0.8595, 0.1405, 0.836, 0.1212, 0.836, 0.1212, 0.8595, 0.1405, 0.6069, 0.3093, 0.6212, 0.336, 0.6212, 0.336, 0.6069, 0.3093, 0.836, 0.1212, 0.8093, 0.1069, 0.8093, 0.1069, 0.836, 0.1212, 0.75, 0.4049, 0.7802, 0.4019, 0.7802, 0.4019, 0.75, 0.4049, 0.6212, 0.336, 0.6405, 0.3595, 0.6405, 0.3595, 0.6212, 0.336, 0.8093, 0.1069, 0.7802, 0.09811, 0.7802, 0.09811, 0.8093, 0.1069, 0.7802, 0.4019, 0.8093, 0.3931, 0.8093, 0.3931, 0.7802, 0.4019, 0.6405, 0.3595, 0.664, 0.3788, 0.664, 0.3788, 0.6405, 0.3595, 0.7802, 0.09811, 0.75, 0.09514, 0.75, 0.09514, 0.7802, 0.09811, 0.8093, 0.3931, 0.836, 0.3788, 0.836, 0.3788, 0.8093, 0.3931, 0.664, 0.3788, 0.6907, 0.3931, 0.6907, 0.3931, 0.664, 0.3788, 0.75, 0.09514, 0.7198, 0.09811, 0.7198, 0.09811, 0.75, 0.09514, 0.836, 0.3788, 0.8595, 0.3595, 0.8595, 0.3595, 0.836, 0.3788, 0.6907, 0.3931, 0.7198, 0.4019, 0.7198, 0.4019, 0.6907, 0.3931, 0.7198, 0.09811, 0.6907, 0.1069, 0.6907, 0.1069, 0.7198, 0.09811, 0.8595, 0.3595, 0.8788, 0.336, 0.8788, 0.336, 0.8595, 0.3595, 0.7198, 0.4019, 0.75, 0.4049, 0.75, 0.4049, 0.7198, 0.4019, 0.6907, 0.1069, 0.664, 0.1212, 0.664, 0.1212, 0.6907, 0.1069, 0.8788, 0.336, 0.8931, 0.3093, 0.8931, 0.3093, 0.8788, 0.336, 0.664, 0.1212, 0.6405, 0.1405, 0.6405, 0.1405, 0.664, 0.1212, 0.8931, 0.3093, 0.9019, 0.2802, 0.9019, 0.2802, 0.8931, 0.3093, 0.6405, 0.1405, 0.6212, 0.164, 0.6212, 0.164, 0.6405, 0.1405, 0.9019, 0.2802, 0.9049, 0.25, 0.9049, 0.25, 0.9019, 0.2802, 0.6212, 0.164, 0.6069, 0.1907, 0.6069, 0.1907, 0.6212, 0.164, 0.9049, 0.25, 0.9019, 0.2198, 0.9019, 0.2198, 0.9049, 0.25, 0.6069, 0.1907, 0.5981, 0.2198, 0.5981, 0.2198, 0.6069, 0.1907, 0.9019, 0.2198, 0.8931, 0.1907, 0.8931, 0.1907, 0.9019, 0.2198, 0.5981, 0.2198, 0.5951, 0.25, 0.5951, 0.25, 0.5981, 0.2198, 0.8931, 0.1907, 0.8788, 0.164, 0.8788, 0.164, 0.8931, 0.1907, 0.7762, 0.3815, 0.75, 0.3841, 0.75, 0.4049, 0.7802, 0.4019, 0.8013, 0.3739, 0.7762, 0.3815, 0.7802, 0.4019, 0.8093, 0.3931, 0.8245, 0.3615, 0.8013, 0.3739, 0.8093, 0.3931, 0.836, 0.3788, 0.8448, 0.3448, 0.8245, 0.3615, 0.836, 0.3788, 0.8595, 0.3595, 0.8615, 0.3245, 0.8448, 0.3448, 0.8595, 0.3595, 0.8788, 0.336, 0.8739, 0.3013, 0.8615, 0.3245, 0.8788, 0.336, 0.8931, 0.3093, 0.8815, 0.2762, 0.8739, 0.3013, 0.8931, 0.3093, 0.9019, 0.2802, 0.8841, 0.25, 0.8815, 0.2762, 0.9019, 0.2802, 0.9049, 0.25, 0.8815, 0.2238, 0.8841, 0.25, 0.9049, 0.25, 0.9019, 0.2198, 0.8739, 0.1987, 0.8815, 0.2238, 0.9019, 0.2198, 0.8931, 0.1907, 0.8615, 0.1755, 0.8739, 0.1987, 0.8931, 0.1907, 0.8788, 0.164, 0.8448, 0.1552, 0.8615, 0.1755, 0.8788, 0.164, 0.8595, 0.1405, 0.8245, 0.1385, 0.8448, 0.1552, 0.8595, 0.1405, 0.836, 0.1212, 0.8013, 0.1261, 0.8245, 0.1385, 0.836, 0.1212, 0.8093, 0.1069, 0.7762, 0.1185, 0.8013, 0.1261, 0.8093, 0.1069, 0.7802, 0.09811, 0.75, 0.1159, 0.7762, 0.1185, 0.7802, 0.09811, 0.75, 0.09514, 0.7238, 0.1185, 0.75, 0.1159, 0.75, 0.09514, 0.7198, 0.09811, 0.6987, 0.1261, 0.7238, 0.1185, 0.7198, 0.09811, 0.6907, 0.1069, 0.6755, 0.1385, 0.6987, 0.1261, 0.6907, 0.1069, 0.664, 0.1212, 0.6552, 0.1552, 0.6755, 0.1385, 0.664, 0.1212, 0.6405, 0.1405, 0.6385, 0.1755, 0.6552, 0.1552, 0.6405, 0.1405, 0.6212, 0.164, 0.6261, 0.1987, 0.6385, 0.1755, 0.6212, 0.164, 0.6069, 0.1907, 0.6185, 0.2238, 0.6261, 0.1987, 0.6069, 0.1907, 0.5981, 0.2198, 0.6159, 0.25, 0.6185, 0.2238, 0.5981, 0.2198, 0.5951, 0.25, 0.6185, 0.2762, 0.6159, 0.25, 0.5951, 0.25, 0.5981, 0.2802, 0.6261, 0.3013, 0.6185, 0.2762, 0.5981, 0.2802, 0.6069, 0.3093, 0.6385, 0.3245, 0.6261, 0.3013, 0.6069, 0.3093, 0.6212, 0.336, 0.6552, 0.3448, 0.6385, 0.3245, 0.6212, 0.336, 0.6405, 0.3595, 0.6755, 0.3615, 0.6552, 0.3448, 0.6405, 0.3595, 0.664, 0.3788, 0.6987, 0.3739, 0.6755, 0.3615, 0.664, 0.3788, 0.6907, 0.3931, 0.7238, 0.3815, 0.6987, 0.3739, 0.6907, 0.3931, 0.7198, 0.4019, 0.75, 0.3841, 0.7238, 0.3815, 0.7198, 0.4019, 0.75, 0.4049, 0.75, 0.3841, 0.7762, 0.3815, 0.8013, 0.3739, 0.8245, 0.3615, 0.8448, 0.3448, 0.8615, 0.3245, 0.8739, 0.3013, 0.8815, 0.2762, 0.8841, 0.25, 0.8815, 0.2238, 0.8739, 0.1987, 0.8615, 0.1755, 0.8448, 0.1552, 0.8245, 0.1385, 0.8013, 0.1261, 0.7762, 0.1185, 0.75, 0.1159, 0.7238, 0.1185, 0.6987, 0.1261, 0.6755, 0.1385, 0.6552, 0.1552, 0.6385, 0.1755, 0.6261, 0.1987, 0.6185, 0.2238, 0.6159, 0.25, 0.6185, 0.2762, 0.6261, 0.3013, 0.6385, 0.3245, 0.6552, 0.3448, 0.6755, 0.3615, 0.6987, 0.3739, 0.7238, 0.3815, 0.6385, 0.3245, 0.6552, 0.3448, 0.6552, 0.3448, 0.6385, 0.3245, 0.8013, 0.1261, 0.7762, 0.1185, 0.7762, 0.1185, 0.8013, 0.1261, 0.7762, 0.3815, 0.8013, 0.3739, 0.8013, 0.3739, 0.7762, 0.3815, 0.6552, 0.3448, 0.6755, 0.3615, 0.6755, 0.3615, 0.6552, 0.3448, 0.7762, 0.1185, 0.75, 0.1159, 0.75, 0.1159, 0.7762, 0.1185, 0.8013, 0.3739, 0.8245, 0.3615, 0.8245, 0.3615, 0.8013, 0.3739, 0.6755, 0.3615, 0.6987, 0.3739, 0.6987, 0.3739, 0.6755, 0.3615, 0.75, 0.1159, 0.7238, 0.1185, 0.7238, 0.1185, 0.75, 0.1159, 0.8245, 0.3615, 0.8448, 0.3448, 0.8448, 0.3448, 0.8245, 0.3615, 0.6987, 0.3739, 0.7238, 0.3815, 0.7238, 0.3815, 0.6987, 0.3739, 0.7238, 0.1185, 0.6987, 0.1261, 0.6987, 0.1261, 0.7238, 0.1185, 0.8448, 0.3448, 0.8615, 0.3245, 0.8615, 0.3245, 0.8448, 0.3448, 0.7238, 0.3815, 0.75, 0.3841, 0.75, 0.3841, 0.7238, 0.3815, 0.6987, 0.1261, 0.6755, 0.1385, 0.6755, 0.1385, 0.6987, 0.1261, 0.8615, 0.3245, 0.8739, 0.3013, 0.8739, 0.3013, 0.8615, 0.3245, 0.6755, 0.1385, 0.6552, 0.1552, 0.6552, 0.1552, 0.6755, 0.1385, 0.8739, 0.3013, 0.8815, 0.2762, 0.8815, 0.2762, 0.8739, 0.3013, 0.6552, 0.1552, 0.6385, 0.1755, 0.6385, 0.1755, 0.6552, 0.1552, 0.8815, 0.2762, 0.8841, 0.25, 0.8841, 0.25, 0.8815, 0.2762, 0.6385, 0.1755, 0.6261, 0.1987, 0.6261, 0.1987, 0.6385, 0.1755, 0.8841, 0.25, 0.8815, 0.2238, 0.8815, 0.2238, 0.8841, 0.25, 0.6261, 0.1987, 0.6185, 0.2238, 0.6185, 0.2238, 0.6261, 0.1987, 0.8815, 0.2238, 0.8739, 0.1987, 0.8739, 0.1987, 0.8815, 0.2238, 0.6185, 0.2238, 0.6159, 0.25, 0.6159, 0.25, 0.6185, 0.2238, 0.8739, 0.1987, 0.8615, 0.1755, 0.8615, 0.1755, 0.8739, 0.1987, 0.6159, 0.25, 0.6185, 0.2762, 0.6185, 0.2762, 0.6159, 0.25, 0.8615, 0.1755, 0.8448, 0.1552, 0.8448, 0.1552, 0.8615, 0.1755, 0.6185, 0.2762, 0.6261, 0.3013, 0.6261, 0.3013, 0.6185, 0.2762, 0.8448, 0.1552, 0.8245, 0.1385, 0.8245, 0.1385, 0.8448, 0.1552, 0.6261, 0.3013, 0.6385, 0.3245, 0.6385, 0.3245, 0.6261, 0.3013, 0.8245, 0.1385, 0.8013, 0.1261, 0.8013, 0.1261, 0.8245, 0.1385, 1.0, 0.5, 1.0, 1.0, 0.9688, 1.0, 0.9688, 0.5, 0.9688, 0.5, 0.9688, 1.0, 0.9375, 1.0, 0.9375, 0.5, 0.9375, 0.5, 0.9375, 1.0, 0.9062, 1.0, 0.9062, 0.5, 0.9062, 0.5, 0.9062, 1.0, 0.875, 1.0, 0.875, 0.5, 0.875, 0.5, 0.875, 1.0, 0.8438, 1.0, 0.8438, 0.5, 0.8438, 0.5, 0.8438, 1.0, 0.8125, 1.0, 0.8125, 0.5, 0.8125, 0.5, 0.8125, 1.0, 0.7812, 1.0, 0.7812, 0.5, 0.7812, 0.5, 0.7812, 1.0, 0.75, 1.0, 0.75, 0.5, 0.75, 0.5, 0.75, 1.0, 0.7188, 1.0, 0.7188, 0.5, 0.7188, 0.5, 0.7188, 1.0, 0.6875, 1.0, 0.6875, 0.5, 0.6875, 0.5, 0.6875, 1.0, 0.6562, 1.0, 0.6562, 0.5, 0.6562, 0.5, 0.6562, 1.0, 0.625, 1.0, 0.625, 0.5, 0.625, 0.5, 0.625, 1.0, 0.5938, 1.0, 0.5938, 0.5, 0.5938, 0.5, 0.5938, 1.0, 0.5625, 1.0, 0.5625, 0.5, 0.5625, 0.5, 0.5625, 1.0, 0.5312, 1.0, 0.5312, 0.5, 0.5312, 0.5, 0.5312, 1.0, 0.5, 1.0, 0.5, 0.5, 0.5, 0.5, 0.5, 1.0, 0.4688, 1.0, 0.4688, 0.5, 0.4688, 0.5, 0.4688, 1.0, 0.4375, 1.0, 0.4375, 0.5, 0.4375, 0.5, 0.4375, 1.0, 0.4062, 1.0, 0.4062, 0.5, 0.4062, 0.5, 0.4062, 1.0, 0.375, 1.0, 0.375, 0.5, 0.375, 0.5, 0.375, 1.0, 0.3438, 1.0, 0.3438, 0.5, 0.3438, 0.5, 0.3438, 1.0, 0.3125, 1.0, 0.3125, 0.5, 0.3125, 0.5, 0.3125, 1.0, 0.2812, 1.0, 0.2812, 0.5, 0.2812, 0.5, 0.2812, 1.0, 0.25, 1.0, 0.25, 0.5, 0.25, 0.5, 0.25, 1.0, 0.2188, 1.0, 0.2188, 0.5, 0.2188, 0.5, 0.2188, 1.0, 0.1875, 1.0, 0.1875, 0.5, 0.1875, 0.5, 0.1875, 1.0, 0.1562, 1.0, 0.1562, 0.5, 0.1562, 0.5, 0.1562, 1.0, 0.125, 1.0, 0.125, 0.5, 0.125, 0.5, 0.125, 1.0, 0.09375, 1.0, 0.09375, 0.5, 0.09375, 0.5, 0.09375, 1.0, 0.0625, 1.0, 0.0625, 0.5, 0.2968, 0.4854, 0.25, 0.49, 0.2032, 0.4854, 0.1582, 0.4717, 0.1167, 0.4496, 0.08029, 0.4197, 0.05045, 0.3833, 0.02827, 0.3418, 0.01461, 0.2968, 0.01, 0.25, 0.01461, 0.2032, 0.02827, 0.1582, 0.05045, 0.1167, 0.08029, 0.08029, 0.1167, 0.05045, 0.1582, 0.02827, 0.2032, 0.01461, 0.25, 0.01, 0.2968, 0.01461, 0.3418, 0.02827, 0.3833, 0.05045, 0.4197, 0.08029, 0.4496, 0.1167, 0.4717, 0.1582, 0.4854, 0.2032, 0.49, 0.25, 0.4854, 0.2968, 0.4717, 0.3418, 0.4496, 0.3833, 0.4197, 0.4197, 0.3833, 0.4496, 0.3418, 0.4717, 0.0625, 0.5, 0.0625, 1.0, 0.03125, 1.0, 0.03125, 0.5, 0.03125, 0.5, 0.03125, 1.0, 0.0, 1.0, 0.0, 0.5, 0.5951, 0.25, 0.5981, 0.2802, 0.5981, 0.2802, 0.5951, 0.25, 0.7802, 0.4019, 0.75, 0.4049, 0.75, 0.49, 0.7968, 0.4854, 0.8093, 0.3931, 0.7802, 0.4019, 0.7968, 0.4854, 0.8418, 0.4717, 0.836, 0.3788, 0.8093, 0.3931, 0.8418, 0.4717, 0.8833, 0.4496, 0.8595, 0.3595, 0.836, 0.3788, 0.8833, 0.4496, 0.9197, 0.4197, 0.8788, 0.336, 0.8595, 0.3595, 0.9197, 0.4197, 0.9496, 0.3833, 0.8931, 0.3093, 0.8788, 0.336, 0.9496, 0.3833, 0.9717, 0.3418, 0.9019, 0.2802, 0.8931, 0.3093, 0.9717, 0.3418, 0.9854, 0.2968, 0.9049, 0.25, 0.9019, 0.2802, 0.9854, 0.2968, 0.99, 0.25, 0.9019, 0.2198, 0.9049, 0.25, 0.99, 0.25, 0.9854, 0.2032, 0.8931, 0.1907, 0.9019, 0.2198, 0.9854, 0.2032, 0.9717, 0.1582, 0.8788, 0.164, 0.8931, 0.1907, 0.9717, 0.1582, 0.9496, 0.1167, 0.8595, 0.1405, 0.8788, 0.164, 0.9496, 0.1167, 0.9197, 0.08029, 0.836, 0.1212, 0.8595, 0.1405, 0.9197, 0.08029, 0.8833, 0.05045, 0.8093, 0.1069, 0.836, 0.1212, 0.8833, 0.05045, 0.8418, 0.02827, 0.7802, 0.09811, 0.8093, 0.1069, 0.8418, 0.02827, 0.7968, 0.01461, 0.75, 0.09514, 0.7802, 0.09811, 0.7968, 0.01461, 0.75, 0.01, 0.7198, 0.09811, 0.75, 0.09514, 0.75, 0.01, 0.7032, 0.01461, 0.6907, 0.1069, 0.7198, 0.09811, 0.7032, 0.01461, 0.6582, 0.02827, 0.664, 0.1212, 0.6907, 0.1069, 0.6582, 0.02827, 0.6167, 0.05045, 0.6405, 0.1405, 0.664, 0.1212, 0.6167, 0.05045, 0.5803, 0.08029, 0.6212, 0.164, 0.6405, 0.1405, 0.5803, 0.08029, 0.5504, 0.1167, 0.6069, 0.1907, 0.6212, 0.164, 0.5504, 0.1167, 0.5283, 0.1582, 0.5981, 0.2198, 0.6069, 0.1907, 0.5283, 0.1582, 0.5146, 0.2032, 0.5951, 0.25, 0.5981, 0.2198, 0.5146, 0.2032, 0.51, 0.25, 0.5981, 0.2802, 0.5951, 0.25, 0.51, 0.25, 0.5146, 0.2968, 0.6069, 0.3093, 0.5981, 0.2802, 0.5146, 0.2968, 0.5283, 0.3418, 0.6212, 0.336, 0.6069, 0.3093, 0.5283, 0.3418, 0.5504, 0.3833, 0.6405, 0.3595, 0.6212, 0.336, 0.5504, 0.3833, 0.5803, 0.4197, 0.664, 0.3788, 0.6405, 0.3595, 0.5803, 0.4197, 0.6167, 0.4496, 0.6907, 0.3931, 0.664, 0.3788, 0.6167, 0.4496, 0.6582, 0.4717, 0.7198, 0.4019, 0.6907, 0.3931, 0.6582, 0.4717, 0.7032, 0.4854, 0.75, 0.4049, 0.7198, 0.4019, 0.7032, 0.4854, 0.75, 0.49, 0.75, 0.3841, 0.7762, 0.3815, 0.7762, 0.3815, 0.75, 0.3841, 0.8788, 0.164, 0.8595, 0.1405, 0.8595, 0.1405, 0.8788, 0.164, 0.5981, 0.2802, 0.6069, 0.3093, 0.6069, 0.3093, 0.5981, 0.2802, 0.8595, 0.1405, 0.836, 0.1212, 0.836, 0.1212, 0.8595, 0.1405, 0.6069, 0.3093, 0.6212, 0.336, 0.6212, 0.336, 0.6069, 0.3093, 0.836, 0.1212, 0.8093, 0.1069, 0.8093, 0.1069, 0.836, 0.1212, 0.75, 0.4049, 0.7802, 0.4019, 0.7802, 0.4019, 0.75, 0.4049, 0.6212, 0.336, 0.6405, 0.3595, 0.6405, 0.3595, 0.6212, 0.336, 0.8093, 0.1069, 0.7802, 0.09811, 0.7802, 0.09811, 0.8093, 0.1069, 0.7802, 0.4019, 0.8093, 0.3931, 0.8093, 0.3931, 0.7802, 0.4019, 0.6405, 0.3595, 0.664, 0.3788, 0.664, 0.3788, 0.6405, 0.3595, 0.7802, 0.09811, 0.75, 0.09514, 0.75, 0.09514, 0.7802, 0.09811, 0.8093, 0.3931, 0.836, 0.3788, 0.836, 0.3788, 0.8093, 0.3931, 0.664, 0.3788, 0.6907, 0.3931, 0.6907, 0.3931, 0.664, 0.3788, 0.75, 0.09514, 0.7198, 0.09811, 0.7198, 0.09811, 0.75, 0.09514, 0.836, 0.3788, 0.8595, 0.3595, 0.8595, 0.3595, 0.836, 0.3788, 0.6907, 0.3931, 0.7198, 0.4019, 0.7198, 0.4019, 0.6907, 0.3931, 0.7198, 0.09811, 0.6907, 0.1069, 0.6907, 0.1069, 0.7198, 0.09811, 0.8595, 0.3595, 0.8788, 0.336, 0.8788, 0.336, 0.8595, 0.3595, 0.7198, 0.4019, 0.75, 0.4049, 0.75, 0.4049, 0.7198, 0.4019, 0.6907, 0.1069, 0.664, 0.1212, 0.664, 0.1212, 0.6907, 0.1069, 0.8788, 0.336, 0.8931, 0.3093, 0.8931, 0.3093, 0.8788, 0.336, 0.664, 0.1212, 0.6405, 0.1405, 0.6405, 0.1405, 0.664, 0.1212, 0.8931, 0.3093, 0.9019, 0.2802, 0.9019, 0.2802, 0.8931, 0.3093, 0.6405, 0.1405, 0.6212, 0.164, 0.6212, 0.164, 0.6405, 0.1405, 0.9019, 0.2802, 0.9049, 0.25, 0.9049, 0.25, 0.9019, 0.2802, 0.6212, 0.164, 0.6069, 0.1907, 0.6069, 0.1907, 0.6212, 0.164, 0.9049, 0.25, 0.9019, 0.2198, 0.9019, 0.2198, 0.9049, 0.25, 0.6069, 0.1907, 0.5981, 0.2198, 0.5981, 0.2198, 0.6069, 0.1907, 0.9019, 0.2198, 0.8931, 0.1907, 0.8931, 0.1907, 0.9019, 0.2198, 0.5981, 0.2198, 0.5951, 0.25, 0.5951, 0.25, 0.5981, 0.2198, 0.8931, 0.1907, 0.8788, 0.164, 0.8788, 0.164, 0.8931, 0.1907, 0.7762, 0.3815, 0.75, 0.3841, 0.75, 0.4049, 0.7802, 0.4019, 0.8013, 0.3739, 0.7762, 0.3815, 0.7802, 0.4019, 0.8093, 0.3931, 0.8245, 0.3615, 0.8013, 0.3739, 0.8093, 0.3931, 0.836, 0.3788, 0.8448, 0.3448, 0.8245, 0.3615, 0.836, 0.3788, 0.8595, 0.3595, 0.8615, 0.3245, 0.8448, 0.3448, 0.8595, 0.3595, 0.8788, 0.336, 0.8739, 0.3013, 0.8615, 0.3245, 0.8788, 0.336, 0.8931, 0.3093, 0.8815, 0.2762, 0.8739, 0.3013, 0.8931, 0.3093, 0.9019, 0.2802, 0.8841, 0.25, 0.8815, 0.2762, 0.9019, 0.2802, 0.9049, 0.25, 0.8815, 0.2238, 0.8841, 0.25, 0.9049, 0.25, 0.9019, 0.2198, 0.8739, 0.1987, 0.8815, 0.2238, 0.9019, 0.2198, 0.8931, 0.1907, 0.8615, 0.1755, 0.8739, 0.1987, 0.8931, 0.1907, 0.8788, 0.164, 0.8448, 0.1552, 0.8615, 0.1755, 0.8788, 0.164, 0.8595, 0.1405, 0.8245, 0.1385, 0.8448, 0.1552, 0.8595, 0.1405, 0.836, 0.1212, 0.8013, 0.1261, 0.8245, 0.1385, 0.836, 0.1212, 0.8093, 0.1069, 0.7762, 0.1185, 0.8013, 0.1261, 0.8093, 0.1069, 0.7802, 0.09811, 0.75, 0.1159, 0.7762, 0.1185, 0.7802, 0.09811, 0.75, 0.09514, 0.7238, 0.1185, 0.75, 0.1159, 0.75, 0.09514, 0.7198, 0.09811, 0.6987, 0.1261, 0.7238, 0.1185, 0.7198, 0.09811, 0.6907, 0.1069, 0.6755, 0.1385, 0.6987, 0.1261, 0.6907, 0.1069, 0.664, 0.1212, 0.6552, 0.1552, 0.6755, 0.1385, 0.664, 0.1212, 0.6405, 0.1405, 0.6385, 0.1755, 0.6552, 0.1552, 0.6405, 0.1405, 0.6212, 0.164, 0.6261, 0.1987, 0.6385, 0.1755, 0.6212, 0.164, 0.6069, 0.1907, 0.6185, 0.2238, 0.6261, 0.1987, 0.6069, 0.1907, 0.5981, 0.2198, 0.6159, 0.25, 0.6185, 0.2238, 0.5981, 0.2198, 0.5951, 0.25, 0.6185, 0.2762, 0.6159, 0.25, 0.5951, 0.25, 0.5981, 0.2802, 0.6261, 0.3013, 0.6185, 0.2762, 0.5981, 0.2802, 0.6069, 0.3093, 0.6385, 0.3245, 0.6261, 0.3013, 0.6069, 0.3093, 0.6212, 0.336, 0.6552, 0.3448, 0.6385, 0.3245, 0.6212, 0.336, 0.6405, 0.3595, 0.6755, 0.3615, 0.6552, 0.3448, 0.6405, 0.3595, 0.664, 0.3788, 0.6987, 0.3739, 0.6755, 0.3615, 0.664, 0.3788, 0.6907, 0.3931, 0.7238, 0.3815, 0.6987, 0.3739, 0.6907, 0.3931, 0.7198, 0.4019, 0.75, 0.3841, 0.7238, 0.3815, 0.7198, 0.4019, 0.75, 0.4049, 0.75, 0.3841, 0.7762, 0.3815, 0.8013, 0.3739, 0.8245, 0.3615, 0.8448, 0.3448, 0.8615, 0.3245, 0.8739, 0.3013, 0.8815, 0.2762, 0.8841, 0.25, 0.8815, 0.2238, 0.8739, 0.1987, 0.8615, 0.1755, 0.8448, 0.1552, 0.8245, 0.1385, 0.8013, 0.1261, 0.7762, 0.1185, 0.75, 0.1159, 0.7238, 0.1185, 0.6987, 0.1261, 0.6755, 0.1385, 0.6552, 0.1552, 0.6385, 0.1755, 0.6261, 0.1987, 0.6185, 0.2238, 0.6159, 0.25, 0.6185, 0.2762, 0.6261, 0.3013, 0.6385, 0.3245, 0.6552, 0.3448, 0.6755, 0.3615, 0.6987, 0.3739, 0.7238, 0.3815, 0.6385, 0.3245, 0.6552, 0.3448, 0.6552, 0.3448, 0.6385, 0.3245, 0.8013, 0.1261, 0.7762, 0.1185, 0.7762, 0.1185, 0.8013, 0.1261, 0.7762, 0.3815, 0.8013, 0.3739, 0.8013, 0.3739, 0.7762, 0.3815, 0.6552, 0.3448, 0.6755, 0.3615, 0.6755, 0.3615, 0.6552, 0.3448, 0.7762, 0.1185, 0.75, 0.1159, 0.75, 0.1159, 0.7762, 0.1185, 0.8013, 0.3739, 0.8245, 0.3615, 0.8245, 0.3615, 0.8013, 0.3739, 0.6755, 0.3615, 0.6987, 0.3739, 0.6987, 0.3739, 0.6755, 0.3615, 0.75, 0.1159, 0.7238, 0.1185, 0.7238, 0.1185, 0.75, 0.1159, 0.8245, 0.3615, 0.8448, 0.3448, 0.8448, 0.3448, 0.8245, 0.3615, 0.6987, 0.3739, 0.7238, 0.3815, 0.7238, 0.3815, 0.6987, 0.3739, 0.7238, 0.1185, 0.6987, 0.1261, 0.6987, 0.1261, 0.7238, 0.1185, 0.8448, 0.3448, 0.8615, 0.3245, 0.8615, 0.3245, 0.8448, 0.3448, 0.7238, 0.3815, 0.75, 0.3841, 0.75, 0.3841, 0.7238, 0.3815, 0.6987, 0.1261, 0.6755, 0.1385, 0.6755, 0.1385, 0.6987, 0.1261, 0.8615, 0.3245, 0.8739, 0.3013, 0.8739, 0.3013, 0.8615, 0.3245, 0.6755, 0.1385, 0.6552, 0.1552, 0.6552, 0.1552, 0.6755, 0.1385, 0.8739, 0.3013, 0.8815, 0.2762, 0.8815, 0.2762, 0.8739, 0.3013, 0.6552, 0.1552, 0.6385, 0.1755, 0.6385, 0.1755, 0.6552, 0.1552, 0.8815, 0.2762, 0.8841, 0.25, 0.8841, 0.25, 0.8815, 0.2762, 0.6385, 0.1755, 0.6261, 0.1987, 0.6261, 0.1987, 0.6385, 0.1755, 0.8841, 0.25, 0.8815, 0.2238, 0.8815, 0.2238, 0.8841, 0.25, 0.6261, 0.1987, 0.6185, 0.2238, 0.6185, 0.2238, 0.6261, 0.1987, 0.8815, 0.2238, 0.8739, 0.1987, 0.8739, 0.1987, 0.8815, 0.2238, 0.6185, 0.2238, 0.6159, 0.25, 0.6159, 0.25, 0.6185, 0.2238, 0.8739, 0.1987, 0.8615, 0.1755, 0.8615, 0.1755, 0.8739, 0.1987, 0.6159, 0.25, 0.6185, 0.2762, 0.6185, 0.2762, 0.6159, 0.25, 0.8615, 0.1755, 0.8448, 0.1552, 0.8448, 0.1552, 0.8615, 0.1755, 0.6185, 0.2762, 0.6261, 0.3013, 0.6261, 0.3013, 0.6185, 0.2762, 0.8448, 0.1552, 0.8245, 0.1385, 0.8245, 0.1385, 0.8448, 0.1552, 0.6261, 0.3013, 0.6385, 0.3245, 0.6385, 0.3245, 0.6261, 0.3013, 0.8245, 0.1385, 0.8013, 0.1261, 0.8013, 0.1261, 0.8245, 0.1385])
me_cylinder.materials.append(mat_material_003)
me_cylinder.update()
me_cube_002 = bpy.data.meshes.new('Cube.002')
me_cube_002.from_pydata([(-1.0, 0.6151, -1.0), (-1.0, 0.6151, -0.7134), (-1.0, 1.0, -1.0), (-1.0, 1.0, -0.7134), (1.0, 0.6151, -1.0), (1.0, 0.6151, -0.7134), (1.0, 1.0, -1.0), (1.0, 1.0, -0.7134)], [], [(0, 1, 3, 2), (2, 3, 7, 6), (6, 7, 5, 4), (4, 5, 1, 0), (2, 6, 4, 0), (7, 3, 1, 5)])
_uv = me_cube_002.uv_layers.new(name='UVMap')
_uv.uv.foreach_set('vector', [0.375, 0.0, 0.625, 0.0, 0.625, 0.25, 0.375, 0.25, 0.375, 0.25, 0.625, 0.25, 0.625, 0.5, 0.375, 0.5, 0.375, 0.5, 0.625, 0.5, 0.625, 0.75, 0.375, 0.75, 0.375, 0.75, 0.625, 0.75, 0.625, 1.0, 0.375, 1.0, 0.125, 0.5, 0.375, 0.5, 0.375, 0.75, 0.125, 0.75, 0.625, 0.5, 0.875, 0.5, 0.875, 0.75, 0.625, 0.75])
me_cube_002.materials.append(mat_material_005)
me_cube_002.update()
me_cube_003 = bpy.data.meshes.new('Cube.003')
me_cube_003.from_pydata([(-1.0, 0.6151, -1.0), (-1.0, 0.6151, -0.7134), (-1.0, 1.0, -1.0), (-1.0, 1.0, -0.7134), (1.0, 0.6151, -1.0), (1.0, 0.6151, -0.7134), (1.0, 1.0, -1.0), (1.0, 1.0, -0.7134)], [], [(0, 1, 3, 2), (2, 3, 7, 6), (6, 7, 5, 4), (4, 5, 1, 0), (2, 6, 4, 0), (7, 3, 1, 5)])
_uv = me_cube_003.uv_layers.new(name='UVMap')
_uv.uv.foreach_set('vector', [0.375, 0.0, 0.625, 0.0, 0.625, 0.25, 0.375, 0.25, 0.375, 0.25, 0.625, 0.25, 0.625, 0.5, 0.375, 0.5, 0.375, 0.5, 0.625, 0.5, 0.625, 0.75, 0.375, 0.75, 0.375, 0.75, 0.625, 0.75, 0.625, 1.0, 0.375, 1.0, 0.125, 0.5, 0.375, 0.5, 0.375, 0.75, 0.125, 0.75, 0.625, 0.5, 0.875, 0.5, 0.875, 0.75, 0.625, 0.75])
me_cube_003.materials.append(mat_material_004)
me_cube_003.update()
me_cube_004 = bpy.data.meshes.new('Cube.004')
me_cube_004.from_pydata([(-0.9417, -0.2111, -0.7093), (-0.9417, -0.07247, 0.6167), (-1.0, 1.0, -1.0), (-1.0, 1.0, 1.0), (0.9417, -0.2111, -0.7093), (0.9417, -0.07247, 0.6167), (1.0, 1.0, -1.0), (1.0, 1.0, 1.0), (-1.0, -0.2171, -0.7672), (-1.0, -0.06641, 0.6747), (1.0, -0.06641, 0.6747), (1.0, -0.2171, -0.7672), (-0.9417, -0.1231, -0.7185), (-0.9417, 0.0155, 0.6075), (0.9417, 0.0155, 0.6075), (0.9417, -0.1231, -0.7185), (-14.19, -0.2111, -0.7093), (-14.19, -0.07247, 0.6167), (-14.13, 1.0, -1.0), (-14.13, 1.0, 1.0), (-16.07, -0.2111, -0.7093), (-16.07, -0.07247, 0.6167), (-16.13, 1.0, -1.0), (-16.13, 1.0, 1.0), (-14.13, -0.2171, -0.7672), (-14.13, -0.06641, 0.6747), (-16.13, -0.06641, 0.6747), (-16.13, -0.2171, -0.7672), (-14.19, -0.1231, -0.7185), (-14.19, 0.0155, 0.6075), (-16.07, 0.0155, 0.6075), (-16.07, -0.1231, -0.7185)], [], [(8, 9, 3, 2), (2, 3, 7, 6), (6, 7, 10, 11), (5, 1, 13, 14), (2, 6, 11, 8), (7, 3, 9, 10), (0, 1, 9, 8), (5, 4, 11, 10), (4, 0, 8, 11), (1, 5, 10, 9), (15, 14, 13, 12), (4, 5, 14, 15), (0, 4, 15, 12), (1, 0, 12, 13), (24, 18, 19, 25), (18, 22, 23, 19), (22, 27, 26, 23), (21, 30, 29, 17), (18, 24, 27, 22), (23, 26, 25, 19), (16, 24, 25, 17), (21, 26, 27, 20), (20, 27, 24, 16), (17, 25, 26, 21), (31, 28, 29, 30), (20, 31, 30, 21), (16, 28, 31, 20), (17, 29, 28, 16)])
_uv = me_cube_004.uv_layers.new(name='UVMap')
_uv.uv.foreach_set('vector', [0.375, 0.0, 0.625, 0.0, 0.625, 0.25, 0.375, 0.25, 0.375, 0.25, 0.625, 0.25, 0.625, 0.5, 0.375, 0.5, 0.375, 0.5, 0.625, 0.5, 0.625, 0.75, 0.375, 0.75, 0.615, 0.7573, 0.615, 0.9927, 0.615, 0.9927, 0.615, 0.7573, 0.125, 0.5, 0.375, 0.5, 0.375, 0.75, 0.125, 0.75, 0.625, 0.5, 0.875, 0.5, 0.875, 0.75, 0.625, 0.75, 0.385, 0.9927, 0.615, 0.9927, 0.625, 1.0, 0.375, 1.0, 0.615, 0.7573, 0.385, 0.7573, 0.375, 0.75, 0.625, 0.75, 0.385, 0.7573, 0.385, 0.9927, 0.375, 1.0, 0.375, 0.75, 0.615, 0.9927, 0.615, 0.7573, 0.625, 0.75, 0.625, 1.0, 0.385, 0.7573, 0.615, 0.7573, 0.615, 0.9927, 0.385, 0.9927, 0.385, 0.7573, 0.615, 0.7573, 0.615, 0.7573, 0.385, 0.7573, 0.385, 0.9927, 0.385, 0.7573, 0.385, 0.7573, 0.385, 0.9927, 0.615, 0.9927, 0.385, 0.9927, 0.385, 0.9927, 0.615, 0.9927, 0.375, 0.0, 0.375, 0.25, 0.625, 0.25, 0.625, 0.0, 0.375, 0.25, 0.375, 0.5, 0.625, 0.5, 0.625, 0.25, 0.375, 0.5, 0.375, 0.75, 0.625, 0.75, 0.625, 0.5, 0.615, 0.7573, 0.615, 0.7573, 0.615, 0.9927, 0.615, 0.9927, 0.125, 0.5, 0.125, 0.75, 0.375, 0.75, 0.375, 0.5, 0.625, 0.5, 0.625, 0.75, 0.875, 0.75, 0.875, 0.5, 0.385, 0.9927, 0.375, 1.0, 0.625, 1.0, 0.615, 0.9927, 0.615, 0.7573, 0.625, 0.75, 0.375, 0.75, 0.385, 0.7573, 0.385, 0.7573, 0.375, 0.75, 0.375, 1.0, 0.385, 0.9927, 0.615, 0.9927, 0.625, 1.0, 0.625, 0.75, 0.615, 0.7573, 0.385, 0.7573, 0.385, 0.9927, 0.615, 0.9927, 0.615, 0.7573, 0.385, 0.7573, 0.385, 0.7573, 0.615, 0.7573, 0.615, 0.7573, 0.385, 0.9927, 0.385, 0.9927, 0.385, 0.7573, 0.385, 0.7573, 0.615, 0.9927, 0.615, 0.9927, 0.385, 0.9927, 0.385, 0.9927])
me_cube_004.materials.append(mat_material_007)
me_cube_004.update()
me_cube_005 = bpy.data.meshes.new('Cube.005')
me_cube_005.from_pydata([(-1.0, -1.0, -1.0), (-1.0, -1.0, 1.0), (-1.0, 1.0, -1.0), (-1.0, 1.0, 1.0), (1.0, -1.0, -1.0), (1.0, -1.0, 1.0), (1.0, 1.0, -1.0), (1.0, 1.0, 1.0), (75.53, -1.0, -1.0), (75.53, -1.0, 1.0), (75.53, 1.0, -1.0), (75.53, 1.0, 1.0), (73.53, -1.0, -1.0), (73.53, -1.0, 1.0), (73.53, 1.0, -1.0), (73.53, 1.0, 1.0)], [], [(0, 1, 3, 2), (2, 3, 7, 6), (6, 7, 5, 4), (4, 5, 1, 0), (2, 6, 4, 0), (7, 3, 1, 5), (8, 10, 11, 9), (10, 14, 15, 11), (14, 12, 13, 15), (12, 8, 9, 13), (10, 8, 12, 14), (15, 13, 9, 11)])
_uv = me_cube_005.uv_layers.new(name='UVMap')
_uv.uv.foreach_set('vector', [0.375, 0.0, 0.625, 0.0, 0.625, 0.25, 0.375, 0.25, 0.375, 0.25, 0.625, 0.25, 0.625, 0.5, 0.375, 0.5, 0.375, 0.5, 0.625, 0.5, 0.625, 0.75, 0.375, 0.75, 0.375, 0.75, 0.625, 0.75, 0.625, 1.0, 0.375, 1.0, 0.125, 0.5, 0.375, 0.5, 0.375, 0.75, 0.125, 0.75, 0.625, 0.5, 0.875, 0.5, 0.875, 0.75, 0.625, 0.75, 0.375, 0.0, 0.375, 0.25, 0.625, 0.25, 0.625, 0.0, 0.375, 0.25, 0.375, 0.5, 0.625, 0.5, 0.625, 0.25, 0.375, 0.5, 0.375, 0.75, 0.625, 0.75, 0.625, 0.5, 0.375, 0.75, 0.375, 1.0, 0.625, 1.0, 0.625, 0.75, 0.125, 0.5, 0.125, 0.75, 0.375, 0.75, 0.375, 0.5, 0.625, 0.5, 0.625, 0.75, 0.875, 0.75, 0.875, 0.5])
me_cube_005.materials.append(mat_material_006)
me_cube_005.update()
me_cylinder_002 = bpy.data.meshes.new('Cylinder.002')
me_cylinder_002.from_pydata([(0.0, 1.0, -1.0), (0.0, 1.0, 1.0), (0.1951, 0.9808, -1.0), (0.1951, 0.9808, 1.0), (0.3827, 0.9239, -1.0), (0.3827, 0.9239, 1.0), (0.5556, 0.8315, -1.0), (0.5556, 0.8315, 1.0), (0.7071, 0.7071, -1.0), (0.7071, 0.7071, 1.0), (0.8315, 0.5556, -1.0), (0.8315, 0.5556, 1.0), (0.9239, 0.3827, -1.0), (0.9239, 0.3827, 1.0), (0.9808, 0.1951, -1.0), (0.9808, 0.1951, 1.0), (1.0, 0.0, -1.0), (1.0, 0.0, 1.0), (0.9808, -0.1951, -1.0), (0.9808, -0.1951, 1.0), (0.9239, -0.3827, -1.0), (0.9239, -0.3827, 1.0), (0.8315, -0.5556, -1.0), (0.8315, -0.5556, 1.0), (0.7071, -0.7071, -1.0), (0.7071, -0.7071, 1.0), (0.5556, -0.8315, -1.0), (0.5556, -0.8315, 1.0), (0.3827, -0.9239, -1.0), (0.3827, -0.9239, 1.0), (0.1951, -0.9808, -1.0), (0.1951, -0.9808, 1.0), (0.0, -1.0, -1.0), (0.0, -1.0, 1.0), (-0.1951, -0.9808, -1.0), (-0.1951, -0.9808, 1.0), (-0.3827, -0.9239, -1.0), (-0.3827, -0.9239, 1.0), (-0.5556, -0.8315, -1.0), (-0.5556, -0.8315, 1.0), (-0.7071, -0.7071, -1.0), (-0.7071, -0.7071, 1.0), (-0.8315, -0.5556, -1.0), (-0.8315, -0.5556, 1.0), (-0.9239, -0.3827, -1.0), (-0.9239, -0.3827, 1.0), (-0.9808, -0.1951, -1.0), (-0.9808, -0.1951, 1.0), (-1.0, 0.0, -1.0), (-1.0, 0.0, 1.0), (-0.9808, 0.1951, -1.0), (-0.9808, 0.1951, 1.0), (-0.9239, 0.3827, -1.0), (-0.9239, 0.3827, 1.0), (-0.8315, 0.5556, -1.0), (-0.8315, 0.5556, 1.0), (-0.7071, 0.7071, -1.0), (-0.7071, 0.7071, 1.0), (-0.5556, 0.8315, -1.0), (-0.5556, 0.8315, 1.0), (-0.3827, 0.9239, -1.0), (-0.3827, 0.9239, 1.0), (-0.1951, 0.9808, -1.0), (-0.1951, 0.9808, 1.0), (-9.106, 1.756, -0.5357), (-9.092, 1.755, 1.464), (-9.301, 1.769, -0.5158), (-9.287, 1.768, 1.484), (-9.495, 1.744, -0.4963), (-9.482, 1.743, 1.503), (-9.681, 1.681, -0.478), (-9.667, 1.68, 1.521), (-9.851, 1.583, -0.4616), (-9.837, 1.582, 1.538), (-9.999, 1.454, -0.4478), (-9.985, 1.453, 1.552), (-10.12, 1.299, -0.437), (-10.1, 1.298, 1.562), (-10.21, 1.123, -0.4296), (-10.19, 1.122, 1.57), (-10.26, 0.9342, -0.426), (-10.24, 0.933, 1.573), (-10.27, 0.7386, -0.4263), (-10.26, 0.7375, 1.573), (-10.24, 0.5442, -0.4305), (-10.23, 0.543, 1.569), (-10.18, 0.3584, -0.4384), (-10.17, 0.3573, 1.561), (-10.08, 0.1885, -0.4497), (-10.07, 0.1873, 1.55), (-9.955, 0.04084, -0.464), (-9.941, 0.03969, 1.535), (-9.8, -0.0788, -0.4808), (-9.786, -0.07995, 1.519), (-9.624, -0.1659, -0.4993), (-9.611, -0.167, 1.5), (-9.435, -0.217, -0.5189), (-9.421, -0.2181, 1.48), (-9.24, -0.2302, -0.5388), (-9.226, -0.2313, 1.46), (-9.045, -0.205, -0.5583), (-9.032, -0.2061, 1.441), (-8.86, -0.1423, -0.5766), (-8.846, -0.1434, 1.423), (-8.69, -0.04461, -0.593), (-8.676, -0.04576, 1.406), (-8.542, 0.08435, -0.6068), (-8.528, 0.08321, 1.392), (-8.423, 0.2396, -0.6176), (-8.409, 0.2385, 1.382), (-8.335, 0.4153, -0.625), (-8.322, 0.4141, 1.374), (-8.284, 0.6045, -0.6286), (-8.271, 0.6034, 1.371), (-8.271, 0.8001, -0.6283), (-8.257, 0.799, 1.371), (-8.296, 0.9945, -0.6241), (-8.283, 0.9934, 1.375), (-8.359, 1.18, -0.6162), (-8.345, 1.179, 1.383), (-8.457, 1.35, -0.6048), (-8.443, 1.349, 1.394), (-8.586, 1.498, -0.5905), (-8.572, 1.497, 1.409), (-8.741, 1.618, -0.5738), (-8.727, 1.616, 1.425), (-8.916, 1.705, -0.5553), (-8.903, 1.703, 1.444)], [], [(0, 1, 3, 2), (2, 3, 5, 4), (4, 5, 7, 6), (6, 7, 9, 8), (8, 9, 11, 10), (10, 11, 13, 12), (12, 13, 15, 14), (14, 15, 17, 16), (16, 17, 19, 18), (18, 19, 21, 20), (20, 21, 23, 22), (22, 23, 25, 24), (24, 25, 27, 26), (26, 27, 29, 28), (28, 29, 31, 30), (30, 31, 33, 32), (32, 33, 35, 34), (34, 35, 37, 36), (36, 37, 39, 38), (38, 39, 41, 40), (40, 41, 43, 42), (42, 43, 45, 44), (44, 45, 47, 46), (46, 47, 49, 48), (48, 49, 51, 50), (50, 51, 53, 52), (52, 53, 55, 54), (54, 55, 57, 56), (56, 57, 59, 58), (58, 59, 61, 60), (3, 1, 63, 61, 59, 57, 55, 53, 51, 49, 47, 45, 43, 41, 39, 37, 35, 33, 31, 29, 27, 25, 23, 21, 19, 17, 15, 13, 11, 9, 7, 5), (60, 61, 63, 62), (62, 63, 1, 0), (0, 2, 4, 6, 8, 10, 12, 14, 16, 18, 20, 22, 24, 26, 28, 30, 32, 34, 36, 38, 40, 42, 44, 46, 48, 50, 52, 54, 56, 58, 60, 62), (64, 66, 67, 65), (66, 68, 69, 67), (68, 70, 71, 69), (70, 72, 73, 71), (72, 74, 75, 73), (74, 76, 77, 75), (76, 78, 79, 77), (78, 80, 81, 79), (80, 82, 83, 81), (82, 84, 85, 83), (84, 86, 87, 85), (86, 88, 89, 87), (88, 90, 91, 89), (90, 92, 93, 91), (92, 94, 95, 93), (94, 96, 97, 95), (96, 98, 99, 97), (98, 100, 101, 99), (100, 102, 103, 101), (102, 104, 105, 103), (104, 106, 107, 105), (106, 108, 109, 107), (108, 110, 111, 109), (110, 112, 113, 111), (112, 114, 115, 113), (114, 116, 117, 115), (116, 118, 119, 117), (118, 120, 121, 119), (120, 122, 123, 121), (122, 124, 125, 123), (67, 69, 71, 73, 75, 77, 79, 81, 83, 85, 87, 89, 91, 93, 95, 97, 99, 101, 103, 105, 107, 109, 111, 113, 115, 117, 119, 121, 123, 125, 127, 65), (124, 126, 127, 125), (126, 64, 65, 127), (64, 126, 124, 122, 120, 118, 116, 114, 112, 110, 108, 106, 104, 102, 100, 98, 96, 94, 92, 90, 88, 86, 84, 82, 80, 78, 76, 74, 72, 70, 68, 66)])
_uv = me_cylinder_002.uv_layers.new(name='UVMap')
_uv.uv.foreach_set('vector', [1.0, 0.5, 1.0, 1.0, 0.9688, 1.0, 0.9688, 0.5, 0.9688, 0.5, 0.9688, 1.0, 0.9375, 1.0, 0.9375, 0.5, 0.9375, 0.5, 0.9375, 1.0, 0.9062, 1.0, 0.9062, 0.5, 0.9062, 0.5, 0.9062, 1.0, 0.875, 1.0, 0.875, 0.5, 0.875, 0.5, 0.875, 1.0, 0.8438, 1.0, 0.8438, 0.5, 0.8438, 0.5, 0.8438, 1.0, 0.8125, 1.0, 0.8125, 0.5, 0.8125, 0.5, 0.8125, 1.0, 0.7812, 1.0, 0.7812, 0.5, 0.7812, 0.5, 0.7812, 1.0, 0.75, 1.0, 0.75, 0.5, 0.75, 0.5, 0.75, 1.0, 0.7188, 1.0, 0.7188, 0.5, 0.7188, 0.5, 0.7188, 1.0, 0.6875, 1.0, 0.6875, 0.5, 0.6875, 0.5, 0.6875, 1.0, 0.6562, 1.0, 0.6562, 0.5, 0.6562, 0.5, 0.6562, 1.0, 0.625, 1.0, 0.625, 0.5, 0.625, 0.5, 0.625, 1.0, 0.5938, 1.0, 0.5938, 0.5, 0.5938, 0.5, 0.5938, 1.0, 0.5625, 1.0, 0.5625, 0.5, 0.5625, 0.5, 0.5625, 1.0, 0.5312, 1.0, 0.5312, 0.5, 0.5312, 0.5, 0.5312, 1.0, 0.5, 1.0, 0.5, 0.5, 0.5, 0.5, 0.5, 1.0, 0.4688, 1.0, 0.4688, 0.5, 0.4688, 0.5, 0.4688, 1.0, 0.4375, 1.0, 0.4375, 0.5, 0.4375, 0.5, 0.4375, 1.0, 0.4062, 1.0, 0.4062, 0.5, 0.4062, 0.5, 0.4062, 1.0, 0.375, 1.0, 0.375, 0.5, 0.375, 0.5, 0.375, 1.0, 0.3438, 1.0, 0.3438, 0.5, 0.3438, 0.5, 0.3438, 1.0, 0.3125, 1.0, 0.3125, 0.5, 0.3125, 0.5, 0.3125, 1.0, 0.2812, 1.0, 0.2812, 0.5, 0.2812, 0.5, 0.2812, 1.0, 0.25, 1.0, 0.25, 0.5, 0.25, 0.5, 0.25, 1.0, 0.2188, 1.0, 0.2188, 0.5, 0.2188, 0.5, 0.2188, 1.0, 0.1875, 1.0, 0.1875, 0.5, 0.1875, 0.5, 0.1875, 1.0, 0.1562, 1.0, 0.1562, 0.5, 0.1562, 0.5, 0.1562, 1.0, 0.125, 1.0, 0.125, 0.5, 0.125, 0.5, 0.125, 1.0, 0.09375, 1.0, 0.09375, 0.5, 0.09375, 0.5, 0.09375, 1.0, 0.0625, 1.0, 0.0625, 0.5, 0.2968, 0.4854, 0.25, 0.49, 0.2032, 0.4854, 0.1582, 0.4717, 0.1167, 0.4496, 0.08029, 0.4197, 0.05045, 0.3833, 0.02827, 0.3418, 0.01461, 0.2968, 0.01, 0.25, 0.01461, 0.2032, 0.02827, 0.1582, 0.05045, 0.1167, 0.08029, 0.08029, 0.1167, 0.05045, 0.1582, 0.02827, 0.2032, 0.01461, 0.25, 0.01, 0.2968, 0.01461, 0.3418, 0.02827, 0.3833, 0.05045, 0.4197, 0.08029, 0.4496, 0.1167, 0.4717, 0.1582, 0.4854, 0.2032, 0.49, 0.25, 0.4854, 0.2968, 0.4717, 0.3418, 0.4496, 0.3833, 0.4197, 0.4197, 0.3833, 0.4496, 0.3418, 0.4717, 0.0625, 0.5, 0.0625, 1.0, 0.03125, 1.0, 0.03125, 0.5, 0.03125, 0.5, 0.03125, 1.0, 0.0, 1.0, 0.0, 0.5, 0.75, 0.49, 0.7968, 0.4854, 0.8418, 0.4717, 0.8833, 0.4496, 0.9197, 0.4197, 0.9496, 0.3833, 0.9717, 0.3418, 0.9854, 0.2968, 0.99, 0.25, 0.9854, 0.2032, 0.9717, 0.1582, 0.9496, 0.1167, 0.9197, 0.08029, 0.8833, 0.05045, 0.8418, 0.02827, 0.7968, 0.01461, 0.75, 0.01, 0.7032, 0.01461, 0.6582, 0.02827, 0.6167, 0.05045, 0.5803, 0.08029, 0.5504, 0.1167, 0.5283, 0.1582, 0.5146, 0.2032, 0.51, 0.25, 0.5146, 0.2968, 0.5283, 0.3418, 0.5504, 0.3833, 0.5803, 0.4197, 0.6167, 0.4496, 0.6582, 0.4717, 0.7032, 0.4854, 1.0, 0.5, 0.9688, 0.5, 0.9688, 1.0, 1.0, 1.0, 0.9688, 0.5, 0.9375, 0.5, 0.9375, 1.0, 0.9688, 1.0, 0.9375, 0.5, 0.9062, 0.5, 0.9062, 1.0, 0.9375, 1.0, 0.9062, 0.5, 0.875, 0.5, 0.875, 1.0, 0.9062, 1.0, 0.875, 0.5, 0.8438, 0.5, 0.8438, 1.0, 0.875, 1.0, 0.8438, 0.5, 0.8125, 0.5, 0.8125, 1.0, 0.8438, 1.0, 0.8125, 0.5, 0.7812, 0.5, 0.7812, 1.0, 0.8125, 1.0, 0.7812, 0.5, 0.75, 0.5, 0.75, 1.0, 0.7812, 1.0, 0.75, 0.5, 0.7188, 0.5, 0.7188, 1.0, 0.75, 1.0, 0.7188, 0.5, 0.6875, 0.5, 0.6875, 1.0, 0.7188, 1.0, 0.6875, 0.5, 0.6562, 0.5, 0.6562, 1.0, 0.6875, 1.0, 0.6562, 0.5, 0.625, 0.5, 0.625, 1.0, 0.6562, 1.0, 0.625, 0.5, 0.5938, 0.5, 0.5938, 1.0, 0.625, 1.0, 0.5938, 0.5, 0.5625, 0.5, 0.5625, 1.0, 0.5938, 1.0, 0.5625, 0.5, 0.5312, 0.5, 0.5312, 1.0, 0.5625, 1.0, 0.5312, 0.5, 0.5, 0.5, 0.5, 1.0, 0.5312, 1.0, 0.5, 0.5, 0.4688, 0.5, 0.4688, 1.0, 0.5, 1.0, 0.4688, 0.5, 0.4375, 0.5, 0.4375, 1.0, 0.4688, 1.0, 0.4375, 0.5, 0.4062, 0.5, 0.4062, 1.0, 0.4375, 1.0, 0.4062, 0.5, 0.375, 0.5, 0.375, 1.0, 0.4062, 1.0, 0.375, 0.5, 0.3438, 0.5, 0.3438, 1.0, 0.375, 1.0, 0.3438, 0.5, 0.3125, 0.5, 0.3125, 1.0, 0.3438, 1.0, 0.3125, 0.5, 0.2812, 0.5, 0.2812, 1.0, 0.3125, 1.0, 0.2812, 0.5, 0.25, 0.5, 0.25, 1.0, 0.2812, 1.0, 0.25, 0.5, 0.2188, 0.5, 0.2188, 1.0, 0.25, 1.0, 0.2188, 0.5, 0.1875, 0.5, 0.1875, 1.0, 0.2188, 1.0, 0.1875, 0.5, 0.1562, 0.5, 0.1562, 1.0, 0.1875, 1.0, 0.1562, 0.5, 0.125, 0.5, 0.125, 1.0, 0.1562, 1.0, 0.125, 0.5, 0.09375, 0.5, 0.09375, 1.0, 0.125, 1.0, 0.09375, 0.5, 0.0625, 0.5, 0.0625, 1.0, 0.09375, 1.0, 0.2968, 0.4854, 0.3418, 0.4717, 0.3833, 0.4496, 0.4197, 0.4197, 0.4496, 0.3833, 0.4717, 0.3418, 0.4854, 0.2968, 0.49, 0.25, 0.4854, 0.2032, 0.4717, 0.1582, 0.4496, 0.1167, 0.4197, 0.08029, 0.3833, 0.05045, 0.3418, 0.02827, 0.2968, 0.01461, 0.25, 0.01, 0.2032, 0.01461, 0.1582, 0.02827, 0.1167, 0.05045, 0.08029, 0.08029, 0.05045, 0.1167, 0.02827, 0.1582, 0.01461, 0.2032, 0.01, 0.25, 0.01461, 0.2968, 0.02827, 0.3418, 0.05045, 0.3833, 0.08029, 0.4197, 0.1167, 0.4496, 0.1582, 0.4717, 0.2032, 0.4854, 0.25, 0.49, 0.0625, 0.5, 0.03125, 0.5, 0.03125, 1.0, 0.0625, 1.0, 0.03125, 0.5, 0.0, 0.5, 0.0, 1.0, 0.03125, 1.0, 0.75, 0.49, 0.7032, 0.4854, 0.6582, 0.4717, 0.6167, 0.4496, 0.5803, 0.4197, 0.5504, 0.3833, 0.5283, 0.3418, 0.5146, 0.2968, 0.51, 0.25, 0.5146, 0.2032, 0.5283, 0.1582, 0.5504, 0.1167, 0.5803, 0.08029, 0.6167, 0.05045, 0.6582, 0.02827, 0.7032, 0.01461, 0.75, 0.01, 0.7968, 0.01461, 0.8418, 0.02827, 0.8833, 0.05045, 0.9197, 0.08029, 0.9496, 0.1167, 0.9717, 0.1582, 0.9854, 0.2032, 0.99, 0.25, 0.9854, 0.2968, 0.9717, 0.3418, 0.9496, 0.3833, 0.9197, 0.4197, 0.8833, 0.4496, 0.8418, 0.4717, 0.7968, 0.4854])
me_cylinder_002.materials.append(mat_material_008)
me_cylinder_002.update()
me_plane = bpy.data.meshes.new('Plane')
me_plane.from_pydata([(-1.0, -1.0, 0.0), (1.0, -1.0, 0.0), (-1.0, 1.0, 0.0), (1.0, 1.0, 0.0)], [], [(0, 1, 3, 2)])
_uv = me_plane.uv_layers.new(name='UVMap')
_uv.uv.foreach_set('vector', [0.0, 0.0, 1.0, 0.0, 1.0, 1.0, 0.0, 1.0])
me_plane.materials.append(mat_material_002)
me_plane.update()

# ---- objects
ob_light = bpy.data.objects.new('Light', light_light)
ob_camera = bpy.data.objects.new('Camera', cam_camera)
ob_car_body = bpy.data.objects.new('car body', me_cube_001)
ob_wheel = bpy.data.objects.new('wheel', me_cylinder)
ob_cube = bpy.data.objects.new('Cube', me_cube_002)
ob_dumper = bpy.data.objects.new('dumper', me_cube_003)
ob_mirror = bpy.data.objects.new('mirror', me_cube_004)
ob_handle = bpy.data.objects.new('handle', me_cube_005)
ob_cylinder = bpy.data.objects.new('Cylinder', me_cylinder_002)
ob_plane = bpy.data.objects.new('Plane', me_plane)

# ---- transforms, parenting, visibility, modifiers, constraints
ob_light.location = (2.954, 0.1276, 5.403)
ob_light.rotation_euler = (0.4942, -0.1332, 1.747)
ob_light.lock_rotations_4d = False
ob_light.empty_display_type = 'ARROWS'
ob_light.color = (0.0, 0.0, 0.0, 0.0)
ob_light.lineart.crease_threshold = 0.0
ob_camera.location = (7.359, -6.926, 4.958)
ob_camera.rotation_euler = (1.109, 0.0, 0.8149)
ob_camera.lock_rotations_4d = False
ob_camera.empty_display_type = 'ARROWS'
ob_camera.color = (0.0, 0.0, 0.0, 0.0)
ob_camera.display_type = 'WIRE'
ob_camera.lineart.crease_threshold = 0.0
ob_car_body.location = (0.0, 0.0, 0.0)
_m = ob_car_body.modifiers.new('Mirror', 'MIRROR')
_m.use_axis = (False, False, False)
_m.mirror_object = ob_mirror
ob_wheel.location = (0.9098, -0.6492, -0.6243)
ob_wheel.rotation_euler = (0.0, 1.571, 0.0)
ob_wheel.scale = (0.3357, 0.3357, 0.09944)
_m = ob_wheel.modifiers.new('Mirror', 'MIRROR')
_m.mirror_object = ob_car_body
ob_cube.location = (-0.002865, -2.178, 0.2829)
ob_cube.scale = (1.057, 1.057, 1.057)
ob_dumper.location = (-0.002865, 1.974, 0.2881)
ob_dumper.scale = (1.057, 1.057, 1.057)
ob_mirror.location = (1.033, -0.372, 0.02272)
ob_mirror.scale = (0.1418, 0.1418, 0.1418)
ob_handle.location = (1.012, 1.329, -0.001468)
ob_handle.scale = (-0.02763, -0.2734, -0.02245)
ob_cylinder.location = (-0.7426, -1.34, -0.241)
ob_cylinder.rotation_euler = (1.819, 3.058, 0.007491)
ob_cylinder.scale = (0.1598, 0.1598, -0.04165)
ob_plane.location = (0.08587, -0.5755, -0.9683)
ob_plane.scale = (8.359, 8.359, 8.359)

# ---- collection membership
col_collection.objects.link(ob_light)
col_collection.objects.link(ob_camera)
col_collection.objects.link(ob_car_body)
col_collection.objects.link(ob_wheel)
col_collection.objects.link(ob_cube)
col_collection.objects.link(ob_dumper)
col_collection.objects.link(ob_mirror)
col_collection.objects.link(ob_handle)
col_collection.objects.link(ob_cylinder)
col_collection.objects.link(ob_plane)

# ---- scene / render settings (as saved in the file)
scene.camera = ob_camera
scene.frame_start = 1; scene.frame_end = 250; scene.frame_set(14)
scene.render.engine = 'BLENDER_EEVEE_NEXT'
bpy.context.view_layer.update()
